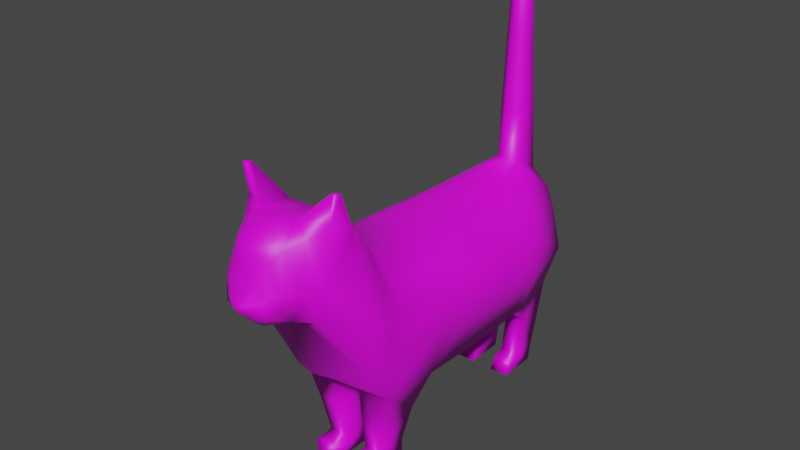 # Source: Gatinsky_Model_w_tex1_LowPoly.blend  (saved by Blender 4.0.36; exported with 4.5.12 LTS)
import bpy
from mathutils import Matrix  # noqa: F401  (used for matrix-valued properties, if any)

bpy.ops.wm.read_factory_settings(use_empty=True)
scene = bpy.context.scene
scene.name = 'Scene'

# ---- collections
col_collection = bpy.data.collections.new('Collection'); scene.collection.children.link(col_collection)

# ---- images (referenced by path relative to the original .blend; pixels are not part of the script)
import os
ASSET_DIR = os.environ.get("B2B_ASSET_DIR", "")  # directory of the original .blend (textures are referenced by path, not embedded)
HERE = os.path.dirname(os.path.abspath(__file__))  # packed textures are extracted next to this script under _unpacked/

def load_image(name, relpath, width, height, colorspace="sRGB"):
    """Load a texture the original file referenced (path relative to the .blend, or extracted next to this script)."""
    p = next((c for c in (os.path.join(HERE, relpath), os.path.join(ASSET_DIR, relpath)) if relpath and os.path.exists(c)), "")
    if p:
        img = bpy.data.images.load(p, check_existing=True)
        img.name = name
    else:  # same state as the original file: an image datablock whose file is absent (Cycles renders it pink)
        img = bpy.data.images.new(name, width, height)
        img.source = "FILE"
        img.filepath = "//" + (relpath or name)
    img.colorspace_settings.name = colorspace
    return img
img_untitled = load_image('Untitled', 'Gatinsky_tex.png', 1024, 1024, 'sRGB')

# ---- materials (node trees are filled in below, after node groups)
mat_mat1 = bpy.data.materials.new('mat1')
mat_mat1.use_transparent_shadow = False

# ---- material node trees
mat_mat1.use_nodes = True; mat_mat1.node_tree.nodes.clear()
_N = mat_mat1.node_tree.nodes; _L = mat_mat1.node_tree.links
n0 = _N.new('ShaderNodeBsdfPrincipled'); n0.name = 'Principled BSDF'; n0.location = (10, 300)
n0.distribution = 'GGX'
n0.subsurface_method = 'BURLEY'
n0.inputs[3].default_value = 1.45
n0.inputs[27].default_value = (0.0, 0.0, 0.0, 1.0)
n0.inputs[28].default_value = 1.0
n1 = _N.new('ShaderNodeOutputMaterial'); n1.name = 'Material Output'; n1.location = (300, 300)
n2 = _N.new('ShaderNodeTexImage'); n2.name = 'Image Texture'; n2.location = (-280, 275)
n2.image = img_untitled
_L.new(n0.outputs[0], n1.inputs[0])
_L.new(n2.outputs[0], n0.inputs[0])
n1.is_active_output = True

# ---- world
world_world = bpy.data.worlds.new('World'); scene.world = world_world
world_world.use_nodes = True; world_world.node_tree.nodes.clear()
_N = world_world.node_tree.nodes; _L = world_world.node_tree.links
n0 = _N.new('ShaderNodeOutputWorld'); n0.name = 'World Output'; n0.location = (300, 300)
n1 = _N.new('ShaderNodeBackground'); n1.name = 'Background'; n1.location = (10, 300)
n1.inputs[0].default_value = (0.05088, 0.05088, 0.05088, 1.0)
_L.new(n1.outputs[0], n0.inputs[0])
n0.is_active_output = True
world_world.color = (0.05088, 0.05088, 0.05088)
world_world.use_sun_shadow = False
world_world.sun_shadow_jitter_overblur = 0.0

# ---- meshes
me_obj2 = bpy.data.meshes.new('obj2')
me_obj2.from_pydata([(0.154, -0.8561, 0.7152), (0.0968, -0.5741, 0.9787), (0.0968, -0.5741, 0.6744), (0.6186, 0.592, 0.1197), (0.7543, 0.4893, -0.5932), (0.4773, 0.6875, -0.7801), (0.09605, -0.2921, -0.9239), (0.1331, -0.5667, -0.7312), (-0.0414, -0.2496, -0.4165), (0.5128, -0.3251, 0.1197), (0.7946, -0.2704, 0.6209), (0.4941, -0.2921, 0.6336), (-0.1415, 0.0597, -0.3973), (-0.02487, -0.2864, 0.1197), (-0.145, 0.07733, 0.1197), (0.9164, 0.07733, 0.1197), (0.7963, -0.2877, 0.1197), (0.5361, 0.0597, -0.9372), (0.6753, -0.2921, -0.9239), (0.4941, -0.2921, -0.9231), (0.01706, 0.4893, -0.5932), (0.03342, 0.3146, -0.9025), (-0.1184, 0.3173, -0.4662), (0.8128, -0.2497, -0.4165), (0.8092, 0.06239, -0.8835), (0.9128, 0.0597, -0.3973), (0.6374, 0.4893, -0.953), (0.4956, 0.6047, -0.9537), (0.3863, 0.6237, -0.9868), (0.4763, 1.101, -0.9464), (0.3857, 0.0597, -0.9225), (0.2772, -0.2921, -0.9231), (0.2352, 0.0597, -0.9372), (0.3857, -0.3451, 0.1197), (0.2772, -0.2921, 0.6336), (0.2585, -0.3251, 0.1197), (0.2594, -0.2921, -0.3973), (0.2885, -0.5667, -0.7312), (0.1528, 0.6044, 0.1197), (0.3857, 0.7121, -0.7479), (0.2957, 0.7063, -0.7801), (-0.1054, 0.09485, 0.6336), (0.009584, -0.2921, 1.019), (-0.1244, 0.1716, 1.019), (0.6384, -0.5667, -0.9202), (0.4755, -0.5667, -0.9202), (0.6384, -0.5667, -0.7312), (0.616, -0.8739, -0.8808), (0.4701, -0.9999, -0.8572), (0.4701, -0.8739, -0.8808), (0.1566, -0.8739, -0.6918), (0.3004, -0.9058, -0.6033), (0.3004, -0.8739, -0.6918), (0.1566, -0.8739, -0.8808), (0.4701, -0.8739, -0.8808), (0.1566, -1.001, -0.5518), (0.1566, -0.9058, -0.6033), (-0.1551, 0.3478, 0.1197), (-0.1192, 0.3782, 0.6336), (0.3004, -0.8739, -0.8808), (0.1566, -0.9999, -0.8572), (0.3004, -0.9999, -0.8572), (0.3004, -1.001, -0.5518), (0.616, -0.9999, -0.8572), (0.616, -0.8739, -0.6918), (0.616, -1.001, -0.5518), (0.9264, 0.3478, 0.1197), (0.8897, 0.3173, -0.4662), (0.8637, 0.4462, 1.284), (0.8958, 0.1716, 1.019), (0.8809, 0.3962, 1.019), (0.2772, -0.2921, 1.019), (0.3857, -0.0766, 1.338), (0.24, -0.06327, 1.313), (0.1721, 0.6135, 0.6336), (0.06912, 0.6994, 1.019), (0.204, 0.7807, 1.019), (0.3857, 0.6615, 0.6336), (0.5674, 0.7807, 1.019), (0.5993, 0.6135, 0.6336), (0.7291, 0.5759, 0.6336), (0.8906, 0.3782, 0.6336), (0.2397, 1.144, 1.547), (0.04404, 1.331, 1.419), (0.04404, 1.341, 1.465), (0.3857, 1.07, 1.245), (0.5317, 1.144, 1.547), (0.5639, 1.087, 1.277), (0.7618, -0.2921, 1.019), (0.7832, 0.008686, 1.23), (0.3857, 0.8353, 1.019), (0.001704, 1.087, 1.34), (0.2075, 1.087, 1.277), (0.5314, -0.06327, 1.313), (0.4941, -0.2921, 1.019), (0.1566, -0.8561, 0.9379), (0.3004, -0.8847, 1.064), (0.3004, -0.8561, 0.9379), (0.6185, -1.006, 0.7152), (0.616, -0.8561, 0.7152), (0.616, -0.8561, 0.9379), (0.2773, -0.5741, 0.9787), (0.5084, -0.5799, 0.6752), (0.6727, -0.5799, 0.6752), (0.4706, -0.8561, 0.7152), (0.4701, -0.8561, 0.9379), (0.4701, -1.009, 1.064), (0.4706, -1.006, 0.7152), (0.1353, -0.8847, 1.064), (0.3004, -1.009, 1.064), (0.154, -1.006, 0.7152), (0.1353, -1.009, 1.064), (0.5355, 0.4892, 1.558), (0.5569, 0.5291, 1.654), (0.4775, 0.5027, 1.654), (0.1329, 1.05, 1.586), (0.261, 1.132, 1.623), (0.2359, 0.4892, 1.558), (-0.01182, 0.008686, 1.23), (0.7697, 1.087, 1.34), (0.7351, 0.755, 1.553), (-0.0923, 0.4462, 1.284), (0.1063, 0.5132, 1.558), (0.6084, 0.7704, 1.781), (0.5828, 0.6521, 1.783), (0.683, 0.7641, 1.649), (0.568, 1.019, 1.708), (0.3857, 0.4892, 1.558), (0.2938, 0.5027, 1.654), (0.6385, 1.05, 1.586), (0.08838, 0.7641, 1.649), (0.03622, 0.755, 1.553), (0.3857, 1.144, 1.547), (0.5103, 1.132, 1.623), (0.3478, 0.5217, 1.786), (0.3857, 0.5675, 1.836), (0.3216, 0.5738, 1.836), (0.3857, 1.141, 1.643), (0.4903, 1.053, 1.755), (0.2034, 1.019, 1.708), (0.2811, 1.053, 1.755), (0.4614, 0.5292, 1.786), (0.4236, 0.5217, 1.786), (0.3857, 0.5027, 1.654), (0.4541, 1.003, 1.802), (0.3857, 0.8435, 1.824), (0.442, 0.8136, 1.82), (0.2601, 0.7072, 1.854), (0.2342, 0.763, 1.819), (0.2146, 0.6365, 1.837), (0.5226, 0.9571, 1.776), (0.5371, 0.7411, 1.823), (0.5561, 0.6361, 1.836), (0.3857, 1.059, 1.775), (0.2488, 0.9571, 1.776), (0.3172, 1.003, 1.802), (0.5112, 0.7072, 1.854), (0.4252, 0.6936, 1.909), (0.4197, 0.6708, 1.914), (0.3294, 0.8136, 1.82), (0.5065, 0.7953, 1.821), (0.4054, 0.6964, 1.915), (0.4027, 0.6637, 1.914), (0.3687, 0.6637, 1.914), (0.3857, 0.6964, 1.916), (0.3659, 0.6964, 1.915), (0.3516, 0.6708, 1.914), (0.3462, 0.6936, 1.909), (0.3857, 0.6637, 1.914), (0.3857, 0.5217, 1.786), (0.7211, 1.144, 1.468), (0.665, 0.5132, 1.558), (0.4701, -0.8847, 1.064), (0.6372, -0.8847, 1.064), (0.6372, -1.009, 1.064), (0.4793, -0.5799, 0.9778), (0.6727, -0.5799, 0.9778), (0.3857, -0.3121, 1.019), (0.7023, 0.6994, 1.019), (0.05028, 1.144, 1.468), (0.0117, 1.341, 1.465), (0.4701, -1.001, -0.5518), (0.4701, -0.8739, -0.6918), (0.616, -0.9058, -0.6033), (0.4701, -0.9058, -0.6033), (0.512, -0.2921, -0.3973), (0.4755, -0.5667, -0.7312), (0.304, 1.101, -0.9464), (0.2771, 0.6047, -0.9537), (0.3857, -0.2931, -0.903), (0.3857, -0.3121, 0.6336), (0.3857, 0.6377, 0.1197), (0.3857, 1.017, 1.813), (0.3099, 0.5292, 1.786), (0.2145, 0.5291, 1.654), (0.2773, -0.5741, 0.6744), (0.2999, -0.8561, 0.7152), (0.7568, 0.5328, 0.1197), (0.01456, 0.5328, 0.1197), (0.04231, 0.5759, 0.6336), (0.1331, -0.5667, -0.9202), (0.2885, -0.5667, -0.9202), (-0.02326, -0.2706, 0.6209), (-0.03783, 0.06239, -0.8835), (0.134, 0.4893, -0.953), (0.0117, 1.331, 1.419), (0.7273, 1.331, 1.419), (0.7597, 1.341, 1.465), (0.7597, 1.331, 1.419), (0.7273, 1.341, 1.465), (0.3648, 0.6469, 1.902), (0.3857, 0.3173, -0.9749), (0.3983, 0.6419, 1.904), (0.3857, 0.6419, 1.907), (0.2733, 0.794, 1.823), (0.373, 0.6419, 1.904), (0.4066, 0.6469, 1.902), (0.163, 0.7704, 1.781), (0.8767, 0.09485, 0.6336), (-0.1095, 0.3962, 1.019), (0.2078, 0.3173, -0.969), (0.738, 0.3146, -0.9025), (0.5635, 0.3173, -0.969), (0.1886, 0.6521, 1.783), (0.4497, 0.5738, 1.836), (0.3857, -0.3121, -0.3973), (0.2999, -1.006, 0.7152), (0.3861, 1.099, -0.9965), (0.4554, 1.623, -0.9233), (0.4775, 1.098, -0.7997), (0.4622, 1.622, -0.8084), (0.3862, 1.084, -0.7533), (0.2959, 1.101, -0.798), (0.3856, 1.638, -0.9777), (0.3321, 2.243, -0.9064), (0.3869, 2.285, -0.9237), (0.3856, 1.638, -0.7793), (0.4471, 2.241, -0.8371), (0.3869, 2.285, -0.8086), (0.3165, 1.623, -0.9233), (0.3097, 1.623, -0.8103), (0.3267, 2.243, -0.8371), (0.4418, 2.243, -0.9064), (0.3004, -0.8739, -0.8808), (0.7429, 0.5543, 0.3766), (0.5035, -0.3086, 0.3766), (-0.1371, 0.363, 0.3766), (0.3857, -0.3286, 0.3766), (0.7954, -0.2791, 0.3703), (0.2679, -0.3086, 0.3766), (0.9085, 0.363, 0.3766), (0.6089, 0.6028, 0.3766), (0.3857, 0.6496, 0.3766), (-0.02407, -0.2785, 0.3703), (-0.1252, 0.08609, 0.3766), (0.1625, 0.609, 0.3766), (0.02843, 0.5543, 0.3766), (0.8966, 0.08609, 0.3766), (-0.03621, -0.2611, -0.2483), (0.8076, -0.2616, -0.2483), (0.5122, -0.3025, -0.2351), (0.9012, 0.3269, -0.2824), (0.3857, -0.3225, -0.2351), (0.5216, 0.6575, -0.4978), (0.2591, -0.3025, -0.2351), (0.914, 0.06523, -0.2351), (-0.1426, 0.06523, -0.2351), (0.7551, 0.5029, -0.3696), (0.01627, 0.5029, -0.3696), (0.2509, 0.6744, -0.4978), (0.3857, 0.6888, -0.4757), (-0.1299, 0.3269, -0.2824), (-0.03054, -0.2738, -0.06432), (0.2588, -0.3138, -0.05774), (0.9138, 0.3373, -0.08136), (0.3857, -0.3338, -0.05774), (0.5701, 0.6248, -0.1891), (0.9152, 0.07128, -0.05774), (-0.1438, 0.07128, -0.05774), (0.8019, -0.2747, -0.06432), (0.756, 0.5178, -0.125), (0.01542, 0.5178, -0.125), (0.5125, -0.3138, -0.05774), (0.2018, 0.6394, -0.1891), (0.3857, 0.6633, -0.178), (-0.1425, 0.3373, -0.08136), (-0.1009, 0.4212, 1.152), (0.5656, 0.9337, 1.148), (0.03541, 0.8931, 1.18), (-0.06813, 0.09012, 1.125), (0.8723, 0.4212, 1.152), (0.2057, 0.9337, 1.148), (0.8395, 0.09012, 1.125), (0.3857, 0.9528, 1.132), (0.736, 0.8931, 1.18)], [], [(71, 42, 1, 101), (5, 4, 26, 27), (186, 185, 19, 45), (249, 34, 202, 253), (277, 15, 16, 279), (256, 255, 38, 198), (32, 31, 6, 203), (40, 188, 204, 20), (28, 188, 187, 227), (4, 67, 221, 26), (212, 162, 168, 213), (175, 105, 100, 176), (250, 81, 218, 257), (185, 186, 46, 23), (88, 176, 103, 10), (218, 69, 88, 10), (93, 112, 127, 72), (31, 36, 37, 201), (196, 226, 110, 0), (206, 209, 207, 208), (46, 64, 47, 44), (282, 279, 16, 9), (108, 95, 0, 110, 111), (201, 37, 52, 59), (283, 269, 268, 281), (232, 240, 239, 187), (55, 60, 61, 62), (177, 71, 34, 190), (184, 181, 65, 183), (47, 64, 183, 65, 63), (159, 145, 155, 154), (263, 267, 4, 5), (94, 93, 72, 177), (199, 58, 219, 75), (77, 74, 76, 90), (146, 145, 164, 161), (115, 139, 116, 82), (7, 200, 53, 50), (88, 69, 292, 89), (293, 291, 92, 85), (17, 24, 18, 19), (36, 8, 7, 37), (100, 105, 172, 173), (74, 77, 252, 255), (195, 101, 97, 196), (185, 225, 189, 19), (71, 101, 195, 34), (263, 5, 39, 270), (247, 245, 11, 190), (275, 33, 35, 273), (59, 61, 60, 53), (228, 242, 237, 230), (229, 29, 228, 230), (112, 113, 114), (86, 133, 126, 129), (5, 27, 29, 229), (89, 171, 112, 93), (79, 251, 252, 77), (121, 118, 122), (123, 124, 125), (127, 112, 114, 143), (293, 85, 87, 287), (120, 129, 125), (188, 28, 211, 220), (132, 82, 116, 137), (142, 224, 135, 169), (137, 116, 140, 153), (116, 139, 140), (128, 134, 193, 194), (269, 270, 39, 40), (28, 227, 29, 27), (289, 118, 121, 286), (123, 150, 151), (91, 205, 83, 92), (153, 140, 155, 192), (236, 238, 241, 240), (156, 157, 158), (150, 144, 145, 146), (156, 151, 160), (148, 217, 149, 147), (162, 161, 164, 168), (149, 166, 147), (159, 165, 164, 145), (67, 25, 24, 221), (236, 230, 237, 238), (255, 252, 191, 38), (140, 139, 154, 155), (150, 146, 160), (143, 169, 134, 128), (113, 124, 152, 141), (39, 5, 229, 231), (86, 129, 170), (89, 68, 171), (127, 143, 128, 117), (31, 201, 200, 6), (108, 111, 109, 96), (71, 177, 72, 73), (85, 92, 82, 132), (291, 288, 91, 92), (179, 84, 180), (74, 199, 75, 76), (56, 55, 62, 51), (50, 56, 51, 52), (99, 98, 107, 104), (79, 78, 178, 80), (45, 44, 47, 54), (171, 120, 125, 113), (30, 189, 31, 32), (247, 190, 34, 249), (231, 229, 230, 236), (241, 238, 235, 234), (158, 157, 161, 162), (155, 145, 192), (27, 222, 211, 28), (233, 235, 242, 228), (41, 202, 42, 43), (149, 193, 136), (117, 194, 122), (120, 171, 68, 119), (268, 20, 22, 271), (98, 174, 106, 107), (103, 176, 100, 99), (205, 180, 84, 83), (117, 122, 118, 73), (85, 132, 86, 87), (40, 39, 231, 232), (88, 89, 93, 94), (237, 242, 235, 238), (211, 30, 32, 220), (254, 253, 202, 41), (37, 7, 50, 52), (114, 113, 141, 142), (163, 168, 164, 165), (159, 214, 167, 165), (290, 294, 119, 68), (182, 184, 183, 64), (172, 106, 174, 173), (193, 149, 223, 194), (119, 87, 206, 208), (82, 92, 83, 84), (179, 205, 91), (170, 209, 86), (170, 208, 207), (58, 41, 43, 219), (227, 187, 239, 233), (271, 22, 12, 266), (77, 90, 78, 79), (42, 202, 2, 1), (34, 195, 2, 202), (221, 24, 17, 222), (210, 163, 166), (0, 2, 195, 196), (215, 213, 168, 163), (147, 167, 214), (232, 231, 236, 240), (216, 162, 212), (210, 166, 149, 136), (217, 154, 139), (57, 285, 278, 14), (150, 160, 151), (131, 115, 179), (122, 194, 130, 131), (68, 89, 292, 290), (125, 129, 126, 123), (91, 131, 179), (15, 257, 248, 16), (288, 286, 121, 91), (143, 114, 142, 169), (197, 66, 274, 280), (81, 70, 69, 218), (211, 222, 17, 30), (22, 21, 203, 12), (23, 18, 24, 25), (132, 137, 133, 86), (246, 254, 41, 58), (261, 265, 25, 67), (127, 117, 73, 72), (30, 17, 19, 189), (197, 244, 250, 66), (91, 121, 122, 131), (267, 261, 67, 4), (256, 246, 58, 199), (21, 204, 220), (18, 23, 46, 44), (216, 224, 152, 158), (80, 178, 70, 81), (40, 232, 187, 188), (221, 222, 26), (134, 169, 135, 136), (138, 144, 150, 126), (290, 292, 69, 70), (80, 244, 251, 79), (3, 197, 280, 276), (43, 42, 118, 289), (154, 148, 214), (147, 214, 148), (152, 123, 151), (123, 152, 124), (125, 124, 113), (217, 130, 223), (210, 136, 135, 215), (194, 223, 130), (149, 217, 223), (260, 259, 279, 282), (141, 224, 142), (141, 152, 224), (136, 193, 134), (152, 151, 156), (269, 40, 20, 268), (212, 213, 135), (213, 215, 135), (262, 275, 273, 264), (135, 224, 216, 212), (38, 283, 281, 198), (287, 87, 119, 294), (48, 181, 184, 182, 49), (244, 80, 81, 250), (274, 277, 265, 261), (281, 268, 271, 285), (35, 249, 253, 13), (182, 186, 45, 49), (6, 200, 7, 8), (225, 262, 264, 36), (189, 225, 36, 31), (227, 233, 228, 29), (0, 95, 1, 2), (109, 226, 196, 97, 96), (101, 1, 95, 97), (107, 106, 172, 105, 104), (8, 12, 203, 6), (94, 177, 190, 11), (181, 48, 63, 65), (19, 18, 44, 45), (273, 35, 13, 272), (110, 226, 109, 111), (244, 197, 3, 251), (275, 282, 9, 33), (245, 248, 10, 11), (257, 218, 10, 248), (278, 272, 13, 14), (95, 108, 96, 97), (94, 175, 176, 88), (201, 243, 53, 200), (130, 217, 139, 115), (21, 220, 32, 203), (11, 10, 103, 102), (137, 153, 138, 133), (166, 163, 165, 167), (86, 209, 206, 87), (239, 240, 241, 234), (105, 175, 102, 104), (175, 94, 11, 102), (99, 104, 102, 103), (153, 192, 144, 138), (42, 71, 73, 118), (251, 3, 191, 252), (233, 239, 234, 235), (186, 182, 64, 46), (146, 161, 157, 160), (204, 188, 220), (27, 26, 222), (25, 265, 259, 23), (283, 284, 270, 269), (57, 14, 254, 246), (185, 23, 259, 260), (276, 263, 270, 284), (60, 55, 56, 50, 53), (285, 271, 266, 278), (12, 8, 258, 266), (66, 250, 257, 15), (76, 75, 288, 291), (174, 98, 99, 100, 173), (199, 74, 255, 256), (112, 171, 113), (82, 179, 115), (119, 170, 120), (120, 170, 129), (70, 178, 294, 290), (198, 281, 285, 57), (144, 192, 145), (123, 126, 150), (156, 160, 157), (154, 214, 159), (3, 276, 284, 191), (90, 76, 291, 293), (133, 138, 126), (75, 219, 286, 288), (179, 82, 84), (38, 191, 284, 283), (264, 273, 272, 258), (117, 128, 194), (66, 15, 277, 274), (198, 57, 246, 256), (265, 277, 279, 259), (78, 287, 294, 178), (43, 289, 286, 219), (179, 180, 205), (170, 207, 209), (170, 119, 208), (210, 215, 163), (147, 166, 167), (216, 158, 162), (152, 156, 158), (217, 148, 154), (131, 130, 115), (9, 16, 248, 245), (276, 280, 267, 263), (225, 185, 260, 262), (280, 274, 261, 267), (61, 59, 52, 51, 62), (36, 264, 258, 8), (14, 13, 253, 254), (33, 9, 245, 247), (20, 204, 21, 22), (33, 247, 249, 35), (266, 258, 272, 278), (90, 293, 287, 78), (262, 260, 282, 275), (47, 63, 48, 49)])
me_obj2.polygons.foreach_set('use_smooth', [True] * 319)
_uv = me_obj2.uv_layers.new(name='UVMap')
_uv.uv.foreach_set('vector', [0.7148, 0.9414, 0.6597, 0.9391, 0.6857, 0.9131, 0.6912, 0.9122, 0.04356, 0.8929, 0.1055, 0.86, 0.1107, 0.9337, 0.07734, 0.9569, 0.8917, 0.7056, 0.87, 0.7312, 0.886, 0.6973, 0.8921, 0.7027, 0.3402, 0.3517, 0.2843, 0.3693, 0.2702, 0.3046, 0.3213, 0.2889, 0.2003, 0.7524, 0.2041, 0.7156, 0.284, 0.7279, 0.2744, 0.7656, 0.2536, 0.1002, 0.2439, 0.06733, 0.3007, 0.06304, 0.3091, 0.09831, 0.5821, 0.2144, 0.5555, 0.2748, 0.5354, 0.2544, 0.531, 0.2017, 0.5035, 0.05868, 0.5948, 0.09648, 0.5684, 0.127, 0.4663, 0.07254, 0.7254, 0.3175, 0.7064, 0.3204, 0.7131, 0.2354, 0.7291, 0.2365, 0.1055, 0.86, 0.1447, 0.8294, 0.1454, 0.9165, 0.1107, 0.9337, 0.3749, 0.5411, 0.3752, 0.5349, 0.3713, 0.5349, 0.3718, 0.5412, 0.5377, 0.7589, 0.5407, 0.755, 0.541, 0.7551, 0.5444, 0.7603, 0.1496, 0.6522, 0.1549, 0.5932, 0.2179, 0.6055, 0.2104, 0.6609, 0.87, 0.7312, 0.8917, 0.7056, 0.8947, 0.7072, 0.9182, 0.7463, 0.5792, 0.7965, 0.5444, 0.7603, 0.5457, 0.7467, 0.5792, 0.7128, 0.2179, 0.6055, 0.2452, 0.5284, 0.3086, 0.5467, 0.2968, 0.621, 0.3385, 0.4741, 0.307, 0.4086, 0.3357, 0.3888, 0.362, 0.4582, 0.886, 0.7949, 0.87, 0.7611, 0.8919, 0.7865, 0.8923, 0.7895, 0.6888, 0.9087, 0.6888, 0.9087, 0.6888, 0.9087, 0.6888, 0.9087, 0.496, 0.4394, 0.4938, 0.4406, 0.4945, 0.4417, 0.4959, 0.4415, 0.8947, 0.7072, 0.8869, 0.6944, 0.8896, 0.6963, 0.8965, 0.7033, 0.3189, 0.7798, 0.2744, 0.7656, 0.284, 0.7279, 0.328, 0.7397, 0.6888, 0.9088, 0.6887, 0.9088, 0.6888, 0.9087, 0.6888, 0.9087, 0.6888, 0.9088, 0.8923, 0.7895, 0.8919, 0.7865, 0.8871, 0.7981, 0.8877, 0.796, 0.3699, 0.04335, 0.4407, 0.02795, 0.4163, 0.0824, 0.3633, 0.08826, 0.6885, 0.2327, 0.698, 0.132, 0.7168, 0.1338, 0.7131, 0.2354, 0.8796, 0.8105, 0.8882, 0.7975, 0.8874, 0.7972, 0.8824, 0.805, 0.7867, 0.4714, 0.7625, 0.4674, 0.7754, 0.4062, 0.8004, 0.4065, 0.8815, 0.6886, 0.8793, 0.6814, 0.8832, 0.6871, 0.8857, 0.6903, 0.8896, 0.6963, 0.8869, 0.6944, 0.8857, 0.6903, 0.8832, 0.6871, 0.888, 0.695, 0.6924, 0.4142, 0.6784, 0.4076, 0.6593, 0.4392, 0.6783, 0.4453, 0.03815, 0.8516, 0.09697, 0.8134, 0.1055, 0.86, 0.04356, 0.8929, 0.3472, 0.5404, 0.3385, 0.4741, 0.362, 0.4582, 0.372, 0.5372, 0.193, 0.1148, 0.216, 0.1716, 0.1316, 0.2065, 0.104, 0.1298, 0.1901, 0.01583, 0.1833, 0.08301, 0.08973, 0.09421, 0.09765, 0.03447, 0.393, 0.4966, 0.3825, 0.4854, 0.3715, 0.5261, 0.376, 0.5271, 0.6731, 0.5019, 0.6763, 0.4643, 0.6522, 0.483, 0.6435, 0.5109, 0.8945, 0.7851, 0.8965, 0.7889, 0.8895, 0.7961, 0.8865, 0.7985, 0.3086, 0.5467, 0.2452, 0.5284, 0.2711, 0.5119, 0.2975, 0.4969, 0.6612, 0.6215, 0.6921, 0.5814, 0.6606, 0.5608, 0.6313, 0.5706, 0.1971, 0.9564, 0.1896, 0.9037, 0.2421, 0.9135, 0.2605, 0.9358, 0.87, 0.7611, 0.9179, 0.7463, 0.8945, 0.7851, 0.8919, 0.7865, 0.541, 0.7551, 0.5407, 0.755, 0.5407, 0.7549, 0.5408, 0.7549, 0.1833, 0.08301, 0.1901, 0.01583, 0.2291, 0.01419, 0.2439, 0.06733, 0.692, 0.9041, 0.6912, 0.9122, 0.6888, 0.9088, 0.6888, 0.9087, 0.2714, 0.3383, 0.2681, 0.3109, 0.3756, 0.3153, 0.3712, 0.3378, 0.7148, 0.9414, 0.6912, 0.9122, 0.692, 0.9041, 0.7109, 0.8785, 0.03815, 0.8516, 0.04356, 0.8929, 0.01808, 0.8898, 0.00296, 0.8513, 0.3665, 0.6839, 0.3385, 0.6808, 0.3449, 0.6222, 0.37, 0.6227, 0.4459, 0.3405, 0.4069, 0.3581, 0.3956, 0.3301, 0.4329, 0.3135, 0.8877, 0.796, 0.8874, 0.7972, 0.8882, 0.7975, 0.8895, 0.7961, 0.8172, 0.2113, 0.8193, 0.3152, 0.8113, 0.3165, 0.8011, 0.2129, 0.7938, 0.1113, 0.8143, 0.1096, 0.8172, 0.2113, 0.8011, 0.2129, 0.4656, 0.6246, 0.4533, 0.5972, 0.4384, 0.6126, 0.4681, 0.4238, 0.4487, 0.4299, 0.4374, 0.4611, 0.468, 0.4568, 0.7862, 0.03176, 0.8096, 0.01272, 0.8143, 0.1096, 0.7938, 0.1113, 0.2975, 0.4969, 0.279, 0.4219, 0.307, 0.4086, 0.3385, 0.4741, 0.06107, 0.5782, 0.05791, 0.6412, 0.002235, 0.637, 0.00708, 0.5738, 0.07477, 0.236, 0.1187, 0.2925, 0.02561, 0.2825, 0.4261, 0.518, 0.4202, 0.544, 0.456, 0.5239, 0.4354, 0.6508, 0.4656, 0.6246, 0.4384, 0.6126, 0.4203, 0.6274, 0.5644, 0.3931, 0.5267, 0.3822, 0.5214, 0.4203, 0.5558, 0.4376, 0.4778, 0.5269, 0.468, 0.4568, 0.456, 0.5239, 0.5948, 0.09648, 0.6217, 0.09005, 0.6258, 0.1631, 0.5853, 0.1605, 0.6219, 0.5047, 0.6435, 0.5109, 0.6522, 0.483, 0.626, 0.478, 0.4095, 0.5918, 0.3915, 0.5617, 0.3782, 0.5682, 0.4018, 0.5965, 0.626, 0.478, 0.6522, 0.483, 0.658, 0.4541, 0.6405, 0.4451, 0.6522, 0.483, 0.6763, 0.4643, 0.658, 0.4541, 0.828, 0.4369, 0.7999, 0.4256, 0.7952, 0.4394, 0.8218, 0.4548, 0.2302, 0.07319, 0.213, 0.0439, 0.2788, 0.02082, 0.2938, 0.03996, 0.8257, 0.01568, 0.8287, 0.1086, 0.8143, 0.1096, 0.8096, 0.01272, 0.1376, 0.2685, 0.1187, 0.2925, 0.07477, 0.236, 0.1034, 0.2235, 0.4261, 0.518, 0.4157, 0.4715, 0.4087, 0.5205, 0.687, 0.5405, 0.6699, 0.5318, 0.6683, 0.5329, 0.6606, 0.5608, 0.6405, 0.4451, 0.658, 0.4541, 0.6593, 0.4392, 0.6488, 0.4348, 0.6849, 0.1269, 0.7032, 0.01427, 0.7104, 0.02849, 0.698, 0.132, 0.4004, 0.5273, 0.3803, 0.5283, 0.3787, 0.5333, 0.4157, 0.4715, 0.4078, 0.4542, 0.3825, 0.4854, 0.393, 0.4966, 0.4004, 0.5273, 0.4087, 0.5205, 0.4053, 0.5062, 0.7154, 0.4246, 0.7234, 0.4389, 0.7362, 0.4217, 0.7228, 0.4133, 0.3752, 0.5349, 0.376, 0.5271, 0.3715, 0.5261, 0.3713, 0.5349, 0.7362, 0.4217, 0.7208, 0.3917, 0.7228, 0.4133, 0.6924, 0.4142, 0.7141, 0.3909, 0.7116, 0.3872, 0.6784, 0.4076, 0.1447, 0.8294, 0.1942, 0.8189, 0.1896, 0.9037, 0.1454, 0.9165, 0.7901, 0.218, 0.8011, 0.2129, 0.8113, 0.3165, 0.8052, 0.331, 0.2439, 0.06733, 0.2291, 0.01419, 0.2875, 0.007256, 0.3007, 0.06304, 0.658, 0.4541, 0.6763, 0.4643, 0.6783, 0.4453, 0.6593, 0.4392, 0.4157, 0.4715, 0.393, 0.4966, 0.4053, 0.5062, 0.8325, 0.4166, 0.803, 0.4112, 0.7999, 0.4256, 0.828, 0.4369, 0.4533, 0.5972, 0.4202, 0.544, 0.4083, 0.5434, 0.4165, 0.5864, 0.7731, 0.03876, 0.7862, 0.03176, 0.7938, 0.1113, 0.7793, 0.1109, 0.4681, 0.4238, 0.468, 0.4568, 0.4917, 0.4515, 0.2975, 0.4969, 0.2418, 0.4451, 0.279, 0.4219, 0.8585, 0.4209, 0.8325, 0.4166, 0.828, 0.4369, 0.8502, 0.4549, 0.886, 0.7949, 0.8923, 0.7895, 0.8965, 0.7889, 0.9179, 0.7916, 0.6888, 0.9088, 0.6888, 0.9088, 0.6888, 0.9088, 0.6888, 0.9088, 0.1728, 0.3586, 0.1744, 0.3831, 0.09393, 0.3813, 0.1038, 0.3494, 0.6313, 0.5706, 0.6606, 0.5608, 0.6435, 0.5109, 0.6219, 0.5047, 0.6921, 0.5814, 0.723, 0.5622, 0.687, 0.5405, 0.6606, 0.5608, 0.6771, 0.5248, 0.6679, 0.5304, 0.6691, 0.5307, 0.1833, 0.08301, 0.193, 0.1148, 0.104, 0.1298, 0.08973, 0.09421, 0.8856, 0.8039, 0.8796, 0.8105, 0.8824, 0.805, 0.8839, 0.8017, 0.8865, 0.7985, 0.8856, 0.8039, 0.8839, 0.8017, 0.8871, 0.7981, 0.5408, 0.7547, 0.5408, 0.7549, 0.5407, 0.7549, 0.5406, 0.7548, 0.06107, 0.5782, 0.06274, 0.4621, 0.1131, 0.4584, 0.09438, 0.5816, 0.8921, 0.7027, 0.8965, 0.7033, 0.8896, 0.6963, 0.8899, 0.6962, 0.4888, 0.6004, 0.4778, 0.5269, 0.456, 0.5239, 0.4533, 0.5972, 0.6133, 0.2264, 0.5695, 0.2927, 0.5555, 0.2748, 0.5821, 0.2144, 0.3106, 0.7745, 0.3108, 0.7135, 0.3358, 0.7145, 0.3385, 0.7731, 0.7793, 0.1109, 0.7938, 0.1113, 0.8011, 0.2129, 0.7901, 0.218, 0.7104, 0.02849, 0.7032, 0.01427, 0.7275, 0.01687, 0.7199, 0.0302, 0.3787, 0.5333, 0.3803, 0.5283, 0.376, 0.5271, 0.3752, 0.5349, 0.6593, 0.4392, 0.6784, 0.4076, 0.6488, 0.4348, 0.07734, 0.9569, 0.1426, 0.9541, 0.1411, 0.995, 0.06819, 0.9833, 0.8296, 0.2137, 0.8256, 0.3286, 0.8193, 0.3152, 0.8172, 0.2113, 0.2401, 0.2307, 0.2702, 0.3046, 0.1723, 0.3071, 0.1487, 0.2401, 0.7365, 0.4191, 0.7952, 0.4394, 0.7574, 0.3935, 0.8502, 0.4549, 0.8218, 0.4548, 0.841, 0.483, 0.4778, 0.5269, 0.4888, 0.6004, 0.5586, 0.5937, 0.5098, 0.4546, 0.4163, 0.0824, 0.4663, 0.07254, 0.4441, 0.1165, 0.4085, 0.1226, 0.5408, 0.7549, 0.5408, 0.7549, 0.5407, 0.7549, 0.5407, 0.7549, 0.5457, 0.7467, 0.5444, 0.7603, 0.541, 0.7551, 0.5408, 0.7547, 0.6699, 0.5318, 0.6691, 0.5307, 0.6679, 0.5304, 0.6683, 0.5329, 0.01796, 0.3123, 0.02561, 0.2825, 0.1187, 0.2925, 0.1038, 0.3494, 0.5267, 0.3822, 0.4523, 0.3926, 0.4681, 0.4238, 0.5214, 0.4203, 0.6794, 0.3088, 0.6638, 0.3054, 0.6716, 0.2337, 0.6885, 0.2327, 0.3086, 0.5467, 0.2975, 0.4969, 0.3385, 0.4741, 0.3472, 0.5404, 0.8113, 0.3165, 0.8193, 0.3152, 0.8256, 0.3286, 0.8052, 0.331, 0.6258, 0.1631, 0.6133, 0.2264, 0.5821, 0.2144, 0.5853, 0.1605, 0.2926, 0.2127, 0.3213, 0.2889, 0.2702, 0.3046, 0.2401, 0.2307, 0.8919, 0.7865, 0.8945, 0.7851, 0.8865, 0.7985, 0.8871, 0.7981, 0.4384, 0.6126, 0.4533, 0.5972, 0.4165, 0.5864, 0.4095, 0.5918, 0.7211, 0.388, 0.7192, 0.3845, 0.7116, 0.3872, 0.7141, 0.3909, 0.6924, 0.4142, 0.7044, 0.4212, 0.7168, 0.3945, 0.7141, 0.3909, 0.589, 0.5906, 0.5465, 0.4759, 0.5098, 0.4546, 0.5586, 0.5937, 0.8866, 0.6932, 0.8815, 0.6886, 0.8857, 0.6903, 0.8869, 0.6944, 0.5407, 0.7549, 0.5407, 0.7549, 0.5408, 0.7549, 0.5408, 0.7549, 0.7952, 0.4394, 0.7362, 0.4217, 0.7408, 0.4323, 0.8218, 0.4548, 0.5098, 0.4546, 0.5214, 0.4203, 0.496, 0.4394, 0.4959, 0.4415, 0.6435, 0.5109, 0.6606, 0.5608, 0.6683, 0.5329, 0.6679, 0.5304, 0.6771, 0.5248, 0.6699, 0.5318, 0.687, 0.5405, 0.4917, 0.4515, 0.4938, 0.4406, 0.4681, 0.4238, 0.4917, 0.4515, 0.4959, 0.4415, 0.4945, 0.4417, 0.216, 0.1716, 0.2401, 0.2307, 0.1487, 0.2401, 0.1316, 0.2065, 0.7291, 0.2365, 0.7131, 0.2354, 0.7168, 0.1338, 0.7314, 0.1316, 0.4085, 0.1226, 0.4441, 0.1165, 0.4433, 0.1667, 0.4137, 0.1752, 0.00708, 0.5738, 0.005476, 0.4697, 0.06274, 0.4621, 0.06107, 0.5782, 0.7128, 0.8088, 0.6314, 0.784, 0.6641, 0.7221, 0.7249, 0.7434, 0.7109, 0.8785, 0.692, 0.9041, 0.685, 0.9028, 0.6707, 0.8877, 0.1454, 0.9165, 0.1896, 0.9037, 0.1971, 0.9564, 0.1426, 0.9541, 0.7264, 0.3884, 0.7211, 0.388, 0.7208, 0.3917, 0.6888, 0.9087, 0.685, 0.9028, 0.692, 0.9041, 0.6888, 0.9087, 0.7258, 0.3877, 0.7231, 0.3877, 0.7227, 0.3829, 0.7263, 0.3826, 0.7228, 0.4133, 0.7168, 0.3945, 0.7044, 0.4212, 0.6885, 0.2327, 0.6716, 0.2337, 0.6849, 0.1269, 0.698, 0.132, 0.3768, 0.54, 0.3752, 0.5349, 0.3749, 0.5411, 0.7264, 0.3884, 0.7208, 0.3917, 0.7362, 0.4217, 0.7614, 0.4021, 0.7234, 0.4389, 0.6783, 0.4453, 0.6763, 0.4643, 0.327, 0.1422, 0.368, 0.1314, 0.3798, 0.1853, 0.3447, 0.1961, 0.4157, 0.4715, 0.4053, 0.5062, 0.4087, 0.5205, 0.7501, 0.4834, 0.6731, 0.5019, 0.6771, 0.5248, 0.841, 0.483, 0.8218, 0.4548, 0.7394, 0.4644, 0.7501, 0.4834, 0.2418, 0.4451, 0.2975, 0.4969, 0.2711, 0.5119, 0.2257, 0.4728, 0.456, 0.5239, 0.468, 0.4568, 0.4374, 0.4611, 0.4261, 0.518, 0.687, 0.5405, 0.7501, 0.4834, 0.6771, 0.5248, 0.2041, 0.7156, 0.2104, 0.6609, 0.2914, 0.6744, 0.284, 0.7279, 0.723, 0.5622, 0.8561, 0.5659, 0.8476, 0.5377, 0.687, 0.5405, 0.4203, 0.6274, 0.4384, 0.6126, 0.4095, 0.5918, 0.4018, 0.5965, 0.092, 0.7042, 0.1474, 0.7085, 0.1447, 0.7512, 0.09249, 0.7597, 0.1549, 0.5932, 0.21, 0.4999, 0.2452, 0.5284, 0.2179, 0.6055, 0.1411, 0.995, 0.1426, 0.9541, 0.1971, 0.9564, 0.206, 0.9888, 0.4441, 0.1165, 0.5481, 0.1594, 0.531, 0.2017, 0.4433, 0.1667, 0.2528, 0.8335, 0.2421, 0.9135, 0.1896, 0.9037, 0.1942, 0.8189, 0.4523, 0.3926, 0.4306, 0.4036, 0.4487, 0.4299, 0.4681, 0.4238, 0.2725, 0.1552, 0.2926, 0.2127, 0.2401, 0.2307, 0.216, 0.1716, 0.1438, 0.7929, 0.1969, 0.7879, 0.1942, 0.8189, 0.1447, 0.8294, 0.004098, 0.3442, 0.01796, 0.3123, 0.1038, 0.3494, 0.09393, 0.3813, 0.206, 0.9888, 0.1971, 0.9564, 0.2605, 0.9358, 0.277, 0.9517, 0.092, 0.7042, 0.09173, 0.6442, 0.1496, 0.6522, 0.1474, 0.7085, 0.687, 0.5405, 0.8476, 0.5377, 0.841, 0.483, 0.7501, 0.4834, 0.09697, 0.8134, 0.1438, 0.7929, 0.1447, 0.8294, 0.1055, 0.86, 0.2536, 0.1002, 0.2725, 0.1552, 0.216, 0.1716, 0.193, 0.1148, 0.5481, 0.1594, 0.5684, 0.127, 0.5853, 0.1605, 0.9182, 0.7006, 0.9182, 0.7463, 0.8947, 0.7072, 0.8965, 0.7033, 0.3768, 0.54, 0.3915, 0.5617, 0.4083, 0.5434, 0.3787, 0.5333, 0.09438, 0.5816, 0.1131, 0.4584, 0.21, 0.4999, 0.1549, 0.5932, 0.6794, 0.3088, 0.6885, 0.2327, 0.7131, 0.2354, 0.7064, 0.3204, 0.1454, 0.9165, 0.1426, 0.9541, 0.1107, 0.9337, 0.7999, 0.4256, 0.803, 0.4112, 0.7489, 0.3887, 0.7472, 0.4021, 0.4221, 0.4471, 0.4078, 0.4542, 0.4193, 0.4706, 0.4374, 0.4611, 0.2257, 0.4728, 0.2711, 0.5119, 0.2452, 0.5284, 0.21, 0.4999, 0.09438, 0.5816, 0.09173, 0.6442, 0.05791, 0.6412, 0.06107, 0.5782, 0.05679, 0.7029, 0.092, 0.7042, 0.09249, 0.7597, 0.04362, 0.7765, 0.1487, 0.2401, 0.1723, 0.3071, 0.1187, 0.2925, 0.1376, 0.2685, 0.6783, 0.4453, 0.7154, 0.4246, 0.7044, 0.4212, 0.7228, 0.4133, 0.7044, 0.4212, 0.7154, 0.4246, 0.4083, 0.5434, 0.4261, 0.518, 0.4087, 0.5205, 0.4261, 0.518, 0.4083, 0.5434, 0.4202, 0.544, 0.456, 0.5239, 0.4202, 0.544, 0.4533, 0.5972, 0.7234, 0.4389, 0.7394, 0.4644, 0.7408, 0.4323, 0.7264, 0.3884, 0.7607, 0.4021, 0.7638, 0.3974, 0.7268, 0.3863, 0.8218, 0.4548, 0.7408, 0.4323, 0.7394, 0.4644, 0.7362, 0.4217, 0.7234, 0.4389, 0.7408, 0.4323, 0.3076, 0.8186, 0.2635, 0.802, 0.2744, 0.7656, 0.3189, 0.7798, 0.4165, 0.5864, 0.3915, 0.5617, 0.4095, 0.5918, 0.4165, 0.5864, 0.4083, 0.5434, 0.3915, 0.5617, 0.7472, 0.4021, 0.7952, 0.4394, 0.7999, 0.4256, 0.4083, 0.5434, 0.4087, 0.5205, 0.4004, 0.5273, 0.4407, 0.02795, 0.5035, 0.05868, 0.4663, 0.07254, 0.4163, 0.0824, 0.3749, 0.5411, 0.3718, 0.5412, 0.3782, 0.5682, 0.7478, 0.7293, 0.7505, 0.7297, 0.7478, 0.7506, 0.4641, 0.3243, 0.4459, 0.3405, 0.4329, 0.3135, 0.4539, 0.3069, 0.3782, 0.5682, 0.3915, 0.5617, 0.3768, 0.54, 0.3749, 0.5411, 0.3007, 0.06304, 0.3699, 0.04335, 0.3633, 0.08826, 0.3091, 0.09831, 0.5558, 0.4376, 0.5214, 0.4203, 0.5098, 0.4546, 0.5465, 0.4759, 0.8868, 0.6946, 0.8793, 0.6814, 0.8815, 0.6886, 0.8866, 0.6932, 0.8874, 0.6959, 0.09173, 0.6442, 0.09438, 0.5816, 0.1549, 0.5932, 0.1496, 0.6522, 0.1447, 0.7512, 0.2003, 0.7524, 0.1969, 0.7879, 0.1438, 0.7929, 0.3633, 0.08826, 0.4163, 0.0824, 0.4085, 0.1226, 0.368, 0.1314, 0.3956, 0.3301, 0.3402, 0.3517, 0.3213, 0.2889, 0.372, 0.2714, 0.8866, 0.6932, 0.8917, 0.7056, 0.8921, 0.7027, 0.8874, 0.6959, 0.9179, 0.7916, 0.8965, 0.7889, 0.8945, 0.7851, 0.9179, 0.7463, 0.486, 0.3095, 0.4641, 0.3243, 0.4539, 0.3069, 0.4745, 0.2943, 0.3238, 0.3124, 0.4304, 0.316, 0.4252, 0.3428, 0.3266, 0.335, 0.8287, 0.1086, 0.8296, 0.2137, 0.8172, 0.2113, 0.8143, 0.1096, 0.685, 0.6745, 0.7292, 0.6898, 0.7228, 0.7433, 0.6636, 0.7181, 0.6888, 0.9088, 0.6888, 0.9087, 0.6888, 0.9087, 0.6888, 0.9088, 0.6888, 0.9088, 0.6912, 0.9122, 0.6857, 0.9131, 0.6887, 0.9088, 0.6888, 0.9088, 0.5407, 0.7549, 0.5407, 0.7549, 0.5407, 0.7549, 0.5407, 0.755, 0.5406, 0.7548, 0.4688, 0.2208, 0.4433, 0.1667, 0.531, 0.2017, 0.5354, 0.2544, 0.3519, 0.7782, 0.3269, 0.7771, 0.3379, 0.6891, 0.3625, 0.6938, 0.8793, 0.6814, 0.8868, 0.6946, 0.888, 0.695, 0.8832, 0.6871, 0.886, 0.6973, 0.9182, 0.7006, 0.8965, 0.7033, 0.8921, 0.7027, 0.4329, 0.3135, 0.3956, 0.3301, 0.372, 0.2714, 0.4068, 0.2548, 0.6888, 0.9087, 0.6888, 0.9087, 0.6888, 0.9088, 0.6888, 0.9088, 0.09173, 0.6442, 0.092, 0.7042, 0.05679, 0.7029, 0.05791, 0.6412, 0.3482, 0.7874, 0.3189, 0.7798, 0.328, 0.7397, 0.3579, 0.7454, 0.3385, 0.6808, 0.2914, 0.6744, 0.2968, 0.621, 0.3449, 0.6222, 0.2104, 0.6609, 0.2179, 0.6055, 0.2968, 0.621, 0.2914, 0.6744, 0.3798, 0.1853, 0.4068, 0.2548, 0.372, 0.2714, 0.3447, 0.1961, 0.6887, 0.9088, 0.6888, 0.9088, 0.6888, 0.9088, 0.6888, 0.9088, 0.5048, 0.7987, 0.5377, 0.7589, 0.5444, 0.7603, 0.5792, 0.7965, 0.8923, 0.7895, 0.8902, 0.7959, 0.8895, 0.7961, 0.8965, 0.7889, 0.7394, 0.4644, 0.7234, 0.4389, 0.6763, 0.4643, 0.6731, 0.5019, 0.5481, 0.1594, 0.5853, 0.1605, 0.5821, 0.2144, 0.531, 0.2017, 0.5115, 0.7136, 0.5792, 0.7128, 0.5457, 0.7467, 0.5368, 0.7483, 0.4306, 0.4036, 0.4027, 0.4308, 0.4221, 0.4471, 0.4487, 0.4299, 0.7208, 0.3917, 0.7211, 0.388, 0.7141, 0.3909, 0.7168, 0.3945, 0.4681, 0.4238, 0.4938, 0.4406, 0.496, 0.4394, 0.5214, 0.4203, 0.7168, 0.1338, 0.698, 0.132, 0.7104, 0.02849, 0.7199, 0.0302, 0.5407, 0.755, 0.5377, 0.7589, 0.5368, 0.7483, 0.5406, 0.7548, 0.5377, 0.7589, 0.5048, 0.7987, 0.5115, 0.7136, 0.5368, 0.7483, 0.5408, 0.7547, 0.5406, 0.7548, 0.5368, 0.7483, 0.5457, 0.7467, 0.4027, 0.4308, 0.3949, 0.443, 0.4078, 0.4542, 0.4221, 0.4471, 0.1723, 0.3071, 0.1728, 0.3586, 0.1038, 0.3494, 0.1187, 0.2925, 0.05791, 0.6412, 0.05679, 0.7029, -0.001389, 0.701, 0.002235, 0.637, 0.7314, 0.1316, 0.7168, 0.1338, 0.7199, 0.0302, 0.7275, 0.01687, 0.8917, 0.7056, 0.8866, 0.6932, 0.8869, 0.6944, 0.8947, 0.7072, 0.393, 0.4966, 0.376, 0.5271, 0.3803, 0.5283, 0.4053, 0.5062, 0.5684, 0.127, 0.5948, 0.09648, 0.5853, 0.1605, 0.07734, 0.9569, 0.1107, 0.9337, 0.1426, 0.9541, 0.1942, 0.8189, 0.1969, 0.7879, 0.2635, 0.802, 0.2528, 0.8335, 0.3668, 0.04644, 0.3572, 0.002645, 0.4328, 0.009768, 0.4376, 0.03104, 0.327, 0.1422, 0.3447, 0.1961, 0.2926, 0.2127, 0.2725, 0.1552, 0.2955, 0.8516, 0.2528, 0.8335, 0.2635, 0.802, 0.3076, 0.8186, 0.04362, 0.7703, 0.03815, 0.8454, 0.00296, 0.8451, -0.002241, 0.7698, 0.8882, 0.7975, 0.8796, 0.8105, 0.8856, 0.8039, 0.8865, 0.7985, 0.8895, 0.7961, 0.368, 0.1314, 0.4085, 0.1226, 0.4137, 0.1752, 0.3798, 0.1853, 0.4433, 0.1667, 0.4688, 0.2208, 0.4402, 0.2373, 0.4137, 0.1752, 0.1474, 0.7085, 0.1496, 0.6522, 0.2104, 0.6609, 0.2041, 0.7156, 0.7265, 0.6242, 0.7489, 0.6063, 0.723, 0.5622, 0.6921, 0.5814, 0.5408, 0.7549, 0.5408, 0.7549, 0.5408, 0.7547, 0.541, 0.7551, 0.5408, 0.7549, 0.193, 0.1148, 0.1833, 0.08301, 0.2439, 0.06733, 0.2536, 0.1002, 0.4656, 0.6246, 0.4888, 0.6004, 0.4533, 0.5972, 0.6435, 0.5109, 0.6771, 0.5248, 0.6731, 0.5019, 0.5098, 0.4546, 0.4917, 0.4515, 0.4778, 0.5269, 0.4778, 0.5269, 0.4917, 0.4515, 0.468, 0.4568, 0.6171, 0.59, 0.5943, 0.4993, 0.5465, 0.4759, 0.589, 0.5906, 0.3091, 0.09831, 0.3633, 0.08826, 0.368, 0.1314, 0.327, 0.1422, 0.4078, 0.4542, 0.3949, 0.443, 0.3825, 0.4854, 0.4261, 0.518, 0.4374, 0.4611, 0.4157, 0.4715, 0.4004, 0.5273, 0.4053, 0.5062, 0.3803, 0.5283, 0.6783, 0.4453, 0.7044, 0.4212, 0.6924, 0.4142, 0.05679, 0.6967, 0.04362, 0.7703, -0.002241, 0.7698, -0.001389, 0.6948, 0.6842, 0.6563, 0.7265, 0.6242, 0.6921, 0.5814, 0.6612, 0.6215, 0.4487, 0.4299, 0.4221, 0.4471, 0.4374, 0.4611, 0.7489, 0.6063, 0.8591, 0.594, 0.8561, 0.5659, 0.723, 0.5622, 0.6771, 0.5248, 0.6435, 0.5109, 0.6679, 0.5304, 0.2976, 0.06612, 0.2844, 0.01034, 0.3572, 0.002645, 0.3668, 0.04644, 0.4539, 0.3069, 0.4329, 0.3135, 0.4068, 0.2548, 0.4402, 0.2373, 0.8502, 0.4549, 0.828, 0.4369, 0.8218, 0.4548, 0.1474, 0.7085, 0.2041, 0.7156, 0.2003, 0.7524, 0.1447, 0.7512, 0.3091, 0.09831, 0.327, 0.1422, 0.2725, 0.1552, 0.2536, 0.1002, 0.1969, 0.7879, 0.2003, 0.7524, 0.2744, 0.7656, 0.2635, 0.802, 0.6037, 0.456, 0.5558, 0.4376, 0.5465, 0.4759, 0.5943, 0.4993, 0.1487, 0.2401, 0.1376, 0.2685, 0.1034, 0.2235, 0.1316, 0.2065, 0.6771, 0.5248, 0.6691, 0.5307, 0.6699, 0.5318, 0.4917, 0.4515, 0.4945, 0.4417, 0.4938, 0.4406, 0.4917, 0.4515, 0.5098, 0.4546, 0.4959, 0.4415, 0.7264, 0.3884, 0.7268, 0.3863, 0.7211, 0.388, 0.7228, 0.4133, 0.7208, 0.3917, 0.7168, 0.3945, 0.3768, 0.54, 0.3787, 0.5333, 0.3752, 0.5349, 0.4083, 0.5434, 0.4004, 0.5273, 0.3787, 0.5333, 0.7234, 0.4389, 0.7154, 0.4246, 0.6783, 0.4453, 0.7501, 0.4834, 0.7394, 0.4644, 0.6731, 0.5019, 0.328, 0.7397, 0.284, 0.7279, 0.2914, 0.6744, 0.3385, 0.6808, 0.04362, 0.7765, 0.09249, 0.7597, 0.09697, 0.8134, 0.03815, 0.8516, 0.3203, 0.8637, 0.2955, 0.8516, 0.3076, 0.8186, 0.3354, 0.8283, 0.09249, 0.7597, 0.1447, 0.7512, 0.1438, 0.7929, 0.09697, 0.8134, 0.8874, 0.7972, 0.8877, 0.796, 0.8871, 0.7981, 0.8839, 0.8017, 0.8824, 0.805, 0.4745, 0.2943, 0.4539, 0.3069, 0.4402, 0.2373, 0.4688, 0.2208, 0.3447, 0.1961, 0.372, 0.2714, 0.3213, 0.2889, 0.2926, 0.2127, 0.3579, 0.7454, 0.328, 0.7397, 0.3385, 0.6808, 0.3665, 0.6839, 0.4663, 0.07254, 0.5684, 0.127, 0.5481, 0.1594, 0.4441, 0.1165, 0.4069, 0.3581, 0.3487, 0.3768, 0.3402, 0.3517, 0.3956, 0.3301, 0.4137, 0.1752, 0.4402, 0.2373, 0.4068, 0.2548, 0.3798, 0.1853, 0.618, 0.4058, 0.5644, 0.3931, 0.5558, 0.4376, 0.6037, 0.456, 0.3354, 0.8283, 0.3076, 0.8186, 0.3189, 0.7798, 0.3482, 0.7874, 0.8896, 0.6963, 0.888, 0.695, 0.8868, 0.6946, 0.8874, 0.6959])
me_obj2.materials.append(mat_mat1)
me_obj2.use_remesh_fix_poles = True
me_obj2.use_remesh_preserve_attributes = False
me_obj2.use_mirror_vertex_groups = False
me_obj2.update()
me_obj2.normals_split_custom_set([tuple(v) for v in zip(*[iter([0.1541, -0.7688, 0.6207, -0.7213, -0.4623, 0.5157, -0.6609, -0.2741, 0.6986, 0.6994, -0.07708, 0.7106, 0.7838, 0.591, 0.1909, 0.7529, 0.6416, -0.1465, 0.5608, 0.3841, -0.7334, 0.5615, 0.2753, -0.7804, -0.8406, -0.1453, 0.5219, 0.03098, -0.9885, 0.148, -0.3466, -0.2749, -0.8968, -0.7003, -0.01984, -0.7136, -0.1331, -0.9896, 0.05395, 0.155, -0.9479, -0.2783, -0.8228, -0.5517, -0.1365, -0.6524, -0.7565, 0.0446, 0.9904, -0.1368, -0.01734, 0.9826, -0.1833, 0.0297, 0.6251, -0.7805, -0.003596, 0.6489, -0.7598, -0.04056, -0.6227, 0.7815, 0.03873, -0.2253, 0.9743, 0.005367, -0.2562, 0.9665, -0.01314, -0.5495, 0.8343, -0.04436, -0.0628, -0.06627, -0.9958, 0.3477, -0.2834, -0.8937, -0.5925, -0.1709, -0.7872, -0.7441, -0.039, -0.667, -0.7747, 0.5909, 0.2251, -0.5363, 0.2752, -0.7979, -0.562, 0.3725, -0.7385, -0.7643, 0.6274, -0.1491, -0.00078, -0.00437, -1.0, -0.5363, 0.2752, -0.7979, -0.8545, 0.02229, -0.519, -0.01924, 0.01905, -0.9996, 0.7529, 0.6416, -0.1465, 0.9337, 0.3252, -0.1499, 0.7055, 0.1792, -0.6857, 0.5608, 0.3841, -0.7334, 0.3318, -0.5551, 0.7627, 0.1044, -0.3044, 0.9468, 2.271e-08, -0.2314, 0.9728, -1.231e-06, -0.5023, 0.8647, -0.7325, -0.08699, 0.6752, -0.8954, 0.2829, 0.3439, 0.8922, 0.2462, 0.3787, 0.661, -0.2739, 0.6986, 0.9378, 0.3458, 0.03215, 0.9433, 0.3317, 0.01539, 0.9877, -0.1526, 0.03533, 0.9879, -0.146, 0.05221, 0.03098, -0.9885, 0.148, -0.8406, -0.1453, 0.5219, 0.7911, -0.3808, 0.4786, 0.7558, -0.6538, 0.03649, 0.7213, -0.4623, 0.5157, 0.661, -0.2739, 0.6986, 0.6528, -0.2939, -0.6982, 0.8231, -0.5512, -0.1363, 0.9877, -0.1526, 0.03533, 0.985, -0.1059, 0.1359, 0.7213, -0.4623, 0.5157, 0.8231, -0.5512, -0.1363, 0.247, -0.5653, 0.787, 0.1295, -0.756, 0.6417, -1.363e-08, -0.7957, 0.6056, 1.686e-07, -0.6002, 0.7999, 0.3477, -0.2834, -0.8937, -0.03098, -0.9887, 0.1465, 0.837, -0.1526, 0.5255, 0.6954, -0.02345, -0.7183, 0.7321, -0.01694, -0.681, 0.5773, -0.575, -0.5798, -0.6877, 0.02486, -0.7256, -0.4845, -0.2648, -0.8337, -0.2987, 0.7663, -0.5689, -0.2812, 0.8039, 0.5241, 0.6224, 0.5947, 0.5088, 0.6673, 0.5464, -0.5061, 0.7911, -0.3808, 0.4786, 0.8451, 0.3155, 0.4315, 0.6895, -0.1393, -0.7107, 0.6808, -0.1193, -0.7226, 0.1406, -0.9877, -0.06889, 0.6489, -0.7598, -0.04056, 0.6251, -0.7805, -0.003596, 0.1397, -0.9902, -0.00303, -0.6239, 0.7814, 0.009426, -0.889, 0.2418, 0.3889, -0.4845, -0.2648, -0.8337, -0.6877, 0.02486, -0.7256, -0.7227, 0.07727, 0.6868, 0.6954, -0.02345, -0.7183, 0.837, -0.1526, 0.5255, 0.8449, 0.3446, 0.4093, 0.8922, -0.0648, -0.4469, -0.3586, 0.9283, 0.09845, -0.3295, 0.9441, 0.0121, -0.6788, 0.7288, -0.0897, -0.697, 0.7125, -0.08115, -0.8635, 0.03155, 0.5033, -0.8461, 0.03989, 0.5315, -0.8861, 0.03168, -0.4624, -0.8545, 0.02229, -0.519, -0.5555, -0.4265, 0.7138, -0.5879, -0.6217, -0.5176, 0.5879, -0.6217, -0.5176, 0.5555, -0.4265, 0.7138, 2.17e-08, -0.9531, 0.3026, 0.1541, -0.7688, 0.6207, 0.155, -0.9479, -0.2783, -1.382e-06, -0.9995, 0.03224, -0.6351, 0.5858, 0.5036, -0.5555, -0.4265, 0.7138, 0.5555, -0.4265, 0.7138, 0.6351, 0.5858, 0.5036, 0.6895, -0.1393, -0.7107, 0.8451, 0.3155, 0.4315, 0.6351, 0.5858, 0.5036, 0.5555, -0.4265, 0.7138, 0.5879, -0.6217, -0.5176, -0.1852, 0.3712, 0.9099, 3.865e-08, 0.2503, 0.9682, -0.309, 0.3223, 0.8948, -0.5046, 0.2576, 0.824, 0.3686, 0.9276, 0.05994, 0.6471, 0.7624, 0.001907, 0.7529, 0.6416, -0.1465, 0.7838, 0.591, 0.1909, -0.1543, -0.7597, 0.6318, 0.247, -0.5653, 0.787, 1.686e-07, -0.6002, 0.7999, 2.17e-08, -0.9531, 0.3026, -0.6574, 0.7468, -0.1006, -0.9433, 0.3315, 0.01567, -0.9363, 0.3511, -0.009534, -0.7048, 0.5882, -0.3966, -0.003242, 0.9689, -0.2475, -0.3429, 0.924, -0.1691, -0.3328, 0.7445, -0.5787, 2.604e-08, 0.7887, -0.6148, 0.192, 0.3718, 0.9082, 3.865e-08, 0.2503, 0.9682, 1.468e-07, 0.2935, 0.956, 0.1499, 0.3261, 0.9334, -0.6594, 0.4414, 0.6085, -0.6798, 0.4475, 0.581, -0.3208, 0.8773, 0.357, -0.05987, 0.9704, 0.2338, -0.7909, -0.3821, 0.478, -0.681, -0.1206, -0.7223, -0.689, -0.1406, -0.711, -0.8451, 0.3147, 0.4322, 0.7213, -0.4623, 0.5157, 0.985, -0.1059, 0.1359, 0.9542, -0.1905, 0.2307, 0.6954, -0.3864, 0.6059, -0.0003196, 0.679, -0.7342, -0.2475, 0.6123, -0.7509, 0.02294, 0.7764, -0.6298, 1.964e-06, 0.8513, -0.5247, 0.06275, -0.06628, -0.9958, 0.7437, -0.03915, -0.6674, 0.5924, -0.1708, -0.7873, -0.3466, -0.2749, -0.8968, -0.03098, -0.9887, 0.1465, -0.764, -0.6446, 0.02734, -0.7909, -0.3821, 0.478, 0.837, -0.1526, 0.5255, 0.8922, 0.2462, 0.3787, -0.8954, 0.2829, 0.3439, -0.5904, 0.5039, 0.6305, 0.6442, 0.5009, 0.578, -0.3429, 0.924, -0.1691, -0.003242, 0.9689, -0.2475, 0.02752, 0.9986, -0.04461, -0.2253, 0.9743, 0.005367, 0.6993, -0.07702, -0.7107, 0.6994, -0.07708, 0.7106, 0.8933, 0.281, 0.3507, 0.7321, -0.01694, -0.681, 0.03098, -0.9885, 0.148, -1.008e-08, -0.9987, -0.05084, 1.242e-06, -0.7678, -0.6407, -0.3466, -0.2749, -0.8968, 0.1541, -0.7688, 0.6207, 0.6994, -0.07708, 0.7106, 0.6993, -0.07702, -0.7107, 0.155, -0.9479, -0.2783, 0.3686, 0.9276, 0.05994, 0.7838, 0.591, 0.1909, 0.09501, 0.7182, 0.6893, 0.05124, 0.997, 0.05755, -0.0008663, -0.9977, 0.06798, 0.137, -0.9887, 0.06134, -0.154, -0.9469, -0.2822, -1.382e-06, -0.9995, 0.03224, -0.00251, -0.998, -0.06278, -3.594e-07, -1.0, 0.000904, -0.143, -0.9897, -0.001978, -0.1493, -0.9865, -0.06698, 0.8922, -0.0648, -0.4469, 0.5879, -0.6217, -0.5176, -0.5879, -0.6217, -0.5176, -0.689, -0.1406, -0.711, 0.8849, 0.03248, -0.4646, 0.786, 0.3754, -0.4913, 0.839, 0.3637, 0.4047, 0.8399, 0.04422, 0.541, 0.8555, 0.02457, 0.5172, 0.8563, 0.02805, -0.5157, 0.8849, 0.03248, -0.4646, 0.8399, 0.04422, 0.541, 0.1295, -0.756, 0.6417, 0.5068, -0.7426, 0.4377, 0.1422, -0.97, 0.1972, 0.05987, 0.9704, 0.2338, 0.3208, 0.8773, 0.357, 0.6798, 0.4475, 0.581, 0.6594, 0.4414, 0.6085, 0.7838, 0.591, 0.1909, 0.5615, 0.2753, -0.7804, 0.8563, 0.02805, -0.5157, 0.8555, 0.02457, 0.5172, 0.6954, -0.3864, 0.6059, 0.5494, -0.4351, 0.7133, 0.1295, -0.756, 0.6417, 0.247, -0.5653, 0.787, 0.3371, 0.9225, -0.188, 0.3226, 0.9428, -0.084, 0.02752, 0.9986, -0.04461, -0.003242, 0.9689, -0.2475, -0.9595, -0.0099, 0.2814, -0.6954, -0.3864, 0.6059, -0.5494, -0.4351, 0.7133, 0.7274, 0.1092, 0.6775, 0.8383, -0.4129, 0.3561, 0.8693, -0.01932, 0.4939, -1.363e-08, -0.7957, 0.6056, 0.1295, -0.756, 0.6417, 0.1422, -0.97, 0.1972, 0.0, -0.99, 0.1409, -0.0003196, 0.679, -0.7342, 1.964e-06, 0.8513, -0.5247, -0.02291, 0.7765, -0.6297, 0.2479, 0.6386, -0.7285, 0.8873, 0.007841, 0.4611, 0.6594, 0.4414, 0.6085, 0.8693, -0.01932, 0.4939, -0.5363, 0.2752, -0.7979, -0.00078, -0.00437, -1.0, -4.822e-05, -0.05648, -0.9984, -0.1813, -0.0621, -0.9815, 6.788e-07, 0.9968, -0.08024, -0.05987, 0.9704, 0.2338, -0.3208, 0.8773, 0.357, -1.729e-07, 0.9503, 0.3113, 0.07586, -0.8964, 0.4366, 0.225, -0.6444, 0.7308, 2.362e-06, -0.691, 0.7229, -4.805e-07, -0.9054, 0.4246, -1.729e-07, 0.9503, 0.3113, -0.3208, 0.8773, 0.357, -0.3947, 0.6335, 0.6655, -5.786e-08, 0.7497, 0.6618, -0.3208, 0.8773, 0.357, -0.6798, 0.4475, 0.581, -0.3947, 0.6335, 0.6655, -0.1421, -0.97, 0.1972, -0.07586, -0.8964, 0.4366, -0.3482, -0.8157, 0.4619, -0.5068, -0.7426, 0.4377, -0.3295, 0.9441, 0.0121, 0.05124, 0.997, 0.05755, 0.09501, 0.7182, 0.6893, -0.7747, 0.5909, 0.2251, -0.00078, -0.00437, -1.0, -0.01924, 0.01905, -0.9996, 0.8563, 0.02805, -0.5157, 0.5615, 0.2753, -0.7804, -0.9455, -0.1813, 0.2705, -0.6954, -0.3864, 0.6059, -0.9595, -0.0099, 0.2814, -0.9844, 0.1409, -0.1053, 0.7274, 0.1092, 0.6775, 0.5047, 0.2565, 0.8244, 0.4807, 0.243, 0.8426, -0.8771, 0.3275, -0.3514, -0.6673, 0.5464, -0.5061, 0.2987, 0.7663, -0.5688, 0.02294, 0.7764, -0.6298, -5.786e-08, 0.7497, 0.6618, -0.3947, 0.6335, 0.6655, -0.309, 0.3223, 0.8948, 1.219e-07, 0.4163, 0.9092, -0.01334, 0.04879, 0.9987, 0.00704, 0.7473, 0.6644, -0.8353, 0.3767, 0.4003, -0.8461, 0.03989, 0.5315, 0.5353, 0.2269, 0.8136, 0.401, 0.2847, 0.8707, 0.2966, -0.1992, 0.934, 0.5047, 0.2565, 0.8244, 0.309, 0.3223, 0.8948, 3.865e-08, 0.2503, 0.9682, 0.192, 0.3718, 0.9082, 0.5353, 0.2269, 0.8136, 0.4807, 0.243, 0.8426, 0.269, 0.3275, 0.9058, -0.4217, 0.2519, 0.8711, -0.7317, 0.1089, 0.6729, -0.6821, -0.3691, 0.6313, -0.5183, 0.232, 0.8231, 0.1044, -0.3044, 0.9468, 0.1499, 0.3261, 0.9334, 1.468e-07, 0.2935, 0.956, 2.271e-08, -0.2314, 0.9728, -0.6821, -0.3691, 0.6313, -0.2961, -0.1991, 0.9342, -0.5183, 0.232, 0.8231, -0.1852, 0.3712, 0.9099, -0.1499, 0.3261, 0.9334, 1.468e-07, 0.2935, 0.956, 3.865e-08, 0.2503, 0.9682, 0.9337, 0.3252, -0.1499, 0.9863, -0.09374, -0.1358, 0.7437, -0.03915, -0.6674, 0.7055, 0.1792, -0.6857, -0.01334, 0.04879, 0.9987, 0.8399, 0.04422, 0.541, 0.839, 0.3637, 0.4047, 0.00704, 0.7473, 0.6644, -0.2253, 0.9743, 0.005367, 0.02752, 0.9986, -0.04461, 0.03279, 0.999, 0.02988, -0.2562, 0.9665, -0.01314, -0.3947, 0.6335, 0.6655, -0.6798, 0.4475, 0.581, -0.5046, 0.2576, 0.824, -0.309, 0.3223, 0.8948, 0.5047, 0.2565, 0.8244, 0.192, 0.3718, 0.9082, 0.269, 0.3275, 0.9058, 0.0, -0.99, 0.1409, -4.805e-07, -0.9054, 0.4246, -0.07586, -0.8964, 0.4366, -0.1421, -0.97, 0.1972, 0.5068, -0.7426, 0.4377, 0.8383, -0.4129, 0.3561, 0.681, -0.3699, 0.632, 0.3484, -0.8156, 0.462, 0.09501, 0.7182, 0.6893, 0.7838, 0.591, 0.1909, 0.8555, 0.02457, 0.5172, 0.009951, 0.03307, 0.9994, 0.05987, 0.9704, 0.2338, 0.6594, 0.4414, 0.6085, 0.7581, 0.1003, 0.6444, 0.6954, -0.3864, 0.6059, 0.9594, -0.01034, 0.2818, 0.5494, -0.4351, 0.7133, -1.363e-08, -0.7957, 0.6056, 0.0, -0.99, 0.1409, -0.1421, -0.97, 0.1972, -0.1295, -0.756, 0.6417, 0.3477, -0.2834, -0.8937, 0.6954, -0.02345, -0.7183, -0.681, -0.1206, -0.7223, -0.5925, -0.1709, -0.7872, -0.6239, 0.7814, 0.009426, -0.7227, 0.07727, 0.6868, 0.5772, -0.5802, 0.5747, 0.59, 0.5039, 0.6309, 0.1541, -0.7688, 0.6207, 2.17e-08, -0.9531, 0.3026, 1.686e-07, -0.6002, 0.7999, -0.2469, -0.5653, 0.787, 1.964e-06, 0.8513, -0.5247, 0.02294, 0.7764, -0.6298, -0.05987, 0.9704, 0.2338, 6.788e-07, 0.9968, -0.08024, -0.2475, 0.6123, -0.7509, -0.6419, 0.4986, -0.5825, -0.8771, 0.3275, -0.3514, 0.02294, 0.7764, -0.6298, -0.7581, 0.1003, 0.6444, 0.2812, 0.8039, 0.5241, -0.6224, 0.5947, 0.5088, -0.3429, 0.924, -0.1691, -0.6574, 0.7468, -0.1006, -0.7048, 0.5882, -0.3966, -0.3328, 0.7445, -0.5787, -0.6351, 0.5858, 0.5036, -0.5555, -0.4265, 0.7138, 0.5555, -0.4265, 0.7138, 0.6351, 0.5858, 0.5036, -0.8451, 0.3147, 0.4322, -0.6351, 0.5858, 0.5036, 0.6351, 0.5858, 0.5036, 0.8449, 0.3446, 0.4093, 0.6918, -0.1218, -0.7118, 0.5782, -0.5679, -0.5858, -0.5772, -0.5743, -0.5805, -0.7369, 0.005949, -0.676, 0.3371, 0.9225, -0.188, 0.2397, 0.7966, -0.555, 0.7048, 0.5882, -0.3966, 0.5715, 0.8141, -0.1028, -0.7003, -0.01984, -0.7136, 0.6808, -0.1193, -0.7226, 0.6895, -0.1393, -0.7107, 0.0, -0.1272, -0.9919, 0.5494, -0.4351, 0.7133, 0.8873, 0.007841, 0.4611, 0.8693, -0.01932, 0.4939, 0.5068, -0.7426, 0.4377, 2.536e-08, -0.1163, -0.9932, 1.242e-06, -0.7678, -0.6407, 0.3477, -0.2834, -0.8937, -0.0628, -0.06627, -0.9958, -0.0008663, -0.9977, 0.06798, -1.382e-06, -0.9995, 0.03224, 0.155, -0.9479, -0.2783, -0.1331, -0.9896, 0.05395, 0.009951, 0.03307, 0.9994, 0.8555, 0.02457, 0.5172, 0.8399, 0.04422, 0.541, -0.01334, 0.04879, 0.9987, -0.8353, 0.3767, 0.4003, 0.00704, 0.7473, 0.6644, 0.003851, 0.7764, -0.6302, -0.785, 0.368, -0.4983, 0.2966, -0.1992, 0.934, 0.401, 0.2847, 0.8707, 0.1499, 0.3261, 0.9334, 0.1044, -0.3044, 0.9468, -0.309, 0.3223, 0.8948, 3.865e-08, 0.2503, 0.9682, 1.219e-07, 0.4163, 0.9092, 0.5615, 0.2753, -0.7804, 0.1813, -0.06215, -0.9815, -4.822e-05, -0.05648, -0.9984, -0.00078, -0.00437, -1.0, -0.002999, 0.04221, -0.9991, 0.003851, 0.7764, -0.6302, 0.786, 0.3754, -0.4913, 0.8849, 0.03248, -0.4646, -0.9877, -0.1524, 0.03535, -0.8228, -0.5517, -0.1365, -0.7213, -0.4623, 0.5157, -0.984, -0.1131, 0.138, -0.6821, -0.3691, 0.6313, -0.3482, -0.8157, 0.4619, -0.2246, -0.6446, 0.7308, -0.1295, -0.756, 0.6417, -0.5068, -0.7426, 0.4377, -0.5494, -0.4351, 0.7133, 0.8873, 0.007841, 0.4611, 0.5494, -0.4351, 0.7133, 0.9594, -0.01034, 0.2818, 0.8771, 0.3275, -0.3514, -0.6788, 0.7288, -0.0897, -0.7643, 0.6274, -0.1491, -0.9337, 0.3251, -0.15, -0.9318, 0.3596, -0.0492, 0.5782, -0.5679, -0.5858, 0.6129, -0.5662, 0.5511, -0.5772, -0.5801, 0.5747, -0.5772, -0.5743, -0.5805, 0.6528, -0.2939, -0.6982, 0.661, -0.2739, 0.6986, 0.8922, 0.2462, 0.3787, 0.6918, -0.1218, -0.7118, -0.6673, 0.5464, -0.5061, -0.6224, 0.5947, 0.5088, 0.2812, 0.8039, 0.5241, 0.2987, 0.7663, -0.5688, -0.1295, -0.756, 0.6417, -0.5494, -0.4351, 0.7133, -0.6954, -0.3864, 0.6059, -0.2469, -0.5653, 0.787, 1.964e-06, 0.8513, -0.5247, 6.788e-07, 0.9968, -0.08024, 0.05987, 0.9704, 0.2338, -0.02291, 0.7765, -0.6297, -0.7747, 0.5909, 0.2251, 0.09501, 0.7182, 0.6893, 0.009951, 0.03307, 0.9994, -0.8635, 0.03155, 0.5033, 0.7213, -0.4623, 0.5157, 0.6954, -0.3864, 0.6059, 0.247, -0.5653, 0.787, -0.1543, -0.7597, 0.6318, 0.839, 0.3637, 0.4047, 0.786, 0.3754, -0.4913, 0.003851, 0.7764, -0.6302, 0.00704, 0.7473, 0.6644, -4.822e-05, -0.05648, -0.9984, 2.536e-08, -0.1163, -0.9932, -0.0628, -0.06627, -0.9958, -0.1813, -0.0621, -0.9815, -0.9879, -0.1421, 0.06165, -0.6524, -0.7565, 0.0446, -0.8228, -0.5517, -0.1365, -0.9877, -0.1524, 0.03535, 0.837, -0.1526, 0.5255, -0.7909, -0.3821, 0.478, -0.8451, 0.3147, 0.4322, 0.8449, 0.3446, 0.4093, 0.1422, -0.97, 0.1972, 0.5068, -0.7426, 0.4377, 0.3484, -0.8156, 0.462, 0.07586, -0.8964, 0.4366, -0.1044, -0.3044, 0.9468, 2.271e-08, -0.2314, 0.9728, 1.468e-07, 0.2935, 0.956, -0.1499, 0.3261, 0.9334, -0.1852, 0.3712, 0.9099, -0.2366, 0.3512, 0.9059, -0.4021, 0.2855, 0.8699, -0.1499, 0.3261, 0.9334, 0.9995, 0.01904, -0.02344, 0.6544, 0.4571, -0.6024, 0.8771, 0.3275, -0.3514, 0.9594, -0.01034, 0.2818, -0.8451, 0.339, 0.4135, -0.6351, 0.5858, 0.5036, 0.6351, 0.5858, 0.5036, 0.8451, 0.3155, 0.4315, -0.5904, 0.5039, 0.6305, -0.5772, -0.5801, 0.5747, 0.6129, -0.5662, 0.5511, 0.6442, 0.5009, 0.578, -0.3482, -0.8157, 0.4619, -0.6821, -0.3691, 0.6313, -0.8392, -0.4143, 0.3522, -0.5068, -0.7426, 0.4377, 0.8771, 0.3275, -0.3514, -0.02291, 0.7765, -0.6297, -0.2987, 0.7663, -0.5689, 0.6673, 0.5464, -0.5061, -0.05987, 0.9704, 0.2338, 0.02294, 0.7764, -0.6298, 0.2987, 0.7663, -0.5688, 0.2812, 0.8039, 0.5241, -0.7581, 0.1003, 0.6444, -0.6673, 0.5464, -0.5061, -0.8771, 0.3275, -0.3514, 0.7581, 0.1003, 0.6444, -0.2812, 0.8039, 0.5241, 0.05987, 0.9704, 0.2338, 0.7581, 0.1003, 0.6444, 0.6673, 0.5464, -0.5061, 0.6224, 0.5947, 0.5088, -0.9433, 0.3315, 0.01567, -0.9877, -0.1524, 0.03535, -0.984, -0.1131, 0.138, -0.9363, 0.3511, -0.009534, -0.01924, 0.01905, -0.9996, -0.8545, 0.02229, -0.519, -0.8861, 0.03168, -0.4624, -0.002999, 0.04221, -0.9991, -0.9318, 0.3596, -0.0492, -0.9337, 0.3251, -0.15, -0.9862, -0.1324, -0.09943, -0.987, -0.1598, -0.01779, -0.003242, 0.9689, -0.2475, 2.604e-08, 0.7887, -0.6148, 0.2397, 0.7966, -0.555, 0.3371, 0.9225, -0.188, -0.7213, -0.4623, 0.5157, -0.8228, -0.5517, -0.1365, -0.6525, -0.2938, -0.6985, -0.6609, -0.2741, 0.6986, 0.155, -0.9479, -0.2783, 0.6993, -0.07702, -0.7107, -0.6525, -0.2938, -0.6985, -0.8228, -0.5517, -0.1365, 0.7055, 0.1792, -0.6857, 0.7437, -0.03915, -0.6674, 0.06275, -0.06628, -0.9958, 0.1813, -0.06215, -0.9815, -0.3635, -0.5526, 0.75, -0.1044, -0.3044, 0.9468, -0.2961, -0.1991, 0.9342, -0.4845, -0.2648, -0.8337, -0.6525, -0.2938, -0.6985, 0.6993, -0.07702, -0.7107, 0.7321, -0.01694, -0.681, -0.3318, -0.5551, 0.7627, -1.231e-06, -0.5023, 0.8647, 2.271e-08, -0.2314, 0.9728, -0.1044, -0.3044, 0.9468, -0.5183, 0.232, 0.8231, -0.4021, 0.2855, 0.8699, -0.2366, 0.3512, 0.9059, -0.8635, 0.03155, 0.5033, 0.009951, 0.03307, 0.9994, -0.01334, 0.04879, 0.9987, -0.8461, 0.03989, 0.5315, 0.3638, -0.5526, 0.7499, 0.1044, -0.3044, 0.9468, 0.3318, -0.5551, 0.7627, -0.3635, -0.5526, 0.75, -0.2961, -0.1991, 0.9342, -0.6821, -0.3691, 0.6313, -0.2246, -0.6446, 0.7308, -0.7317, 0.1089, 0.6729, -0.5046, 0.2576, 0.824, -0.6798, 0.4475, 0.581, -0.9414, 0.3369, -0.01685, -0.9396, 0.338, -0.05444, -0.9904, -0.1372, -0.01703, -0.9888, -0.1485, 0.01706, 0.5047, 0.2565, 0.8244, 0.269, 0.3275, 0.9058, 0.4807, 0.243, 0.8426, -0.8873, 0.007841, 0.4611, -0.6594, 0.4414, 0.6085, -0.7581, 0.1003, 0.6444, -0.5494, -0.4351, 0.7133, -0.5068, -0.7426, 0.4377, -0.8693, -0.01932, 0.4939, -0.8873, 0.007841, 0.4611, 0.9594, -0.01034, 0.2818, 0.6954, -0.3864, 0.6059, 0.9542, -0.1905, 0.2307, 0.9995, 0.01904, -0.02344, 0.8693, -0.01932, 0.4939, 0.6594, 0.4414, 0.6085, 0.6798, 0.4475, 0.581, 0.7274, 0.1092, 0.6775, -0.8771, 0.3275, -0.3514, -0.8873, 0.007841, 0.4611, -0.7581, 0.1003, 0.6444, 0.9826, -0.1833, 0.0297, 0.9879, -0.146, 0.05221, 0.6407, -0.7665, 0.04368, 0.6251, -0.7805, -0.003596, -0.6419, 0.4986, -0.5825, -0.9844, 0.1409, -0.1053, -0.9595, -0.0099, 0.2814, -0.8771, 0.3275, -0.3514, 0.0, -0.99, 0.1409, 0.1422, -0.97, 0.1972, 0.07586, -0.8964, 0.4366, -4.805e-07, -0.9054, 0.4246, 0.6032, 0.7863, -0.1338, 0.9458, 0.3248, -0.006922, 0.9364, 0.3453, -0.062, 0.6925, 0.7185, -0.06408, 0.9433, 0.3317, 0.01539, 0.9943, 0.09802, -0.04306, 0.985, -0.1059, 0.1359, 0.9877, -0.1526, 0.03533, -4.822e-05, -0.05648, -0.9984, 0.1813, -0.06215, -0.9815, 0.06275, -0.06628, -0.9958, 2.536e-08, -0.1163, -0.9932, -0.9337, 0.3251, -0.15, -0.7054, 0.1792, -0.6857, -0.7441, -0.039, -0.667, -0.9862, -0.1324, -0.09943, 0.7558, -0.6538, 0.03649, 0.5924, -0.1708, -0.7873, 0.7437, -0.03915, -0.6674, 0.9863, -0.09374, -0.1358, 6.788e-07, 0.9968, -0.08024, -1.729e-07, 0.9503, 0.3113, 0.3208, 0.8773, 0.357, 0.05987, 0.9704, 0.2338, -0.9376, 0.3462, 0.03314, -0.9879, -0.1421, 0.06165, -0.9877, -0.1524, 0.03535, -0.9433, 0.3315, 0.01567, 0.9342, 0.3542, -0.04204, 0.9898, -0.1421, 0.005286, 0.9863, -0.09374, -0.1358, 0.9337, 0.3252, -0.1499, -1.363e-08, -0.7957, 0.6056, -0.1295, -0.756, 0.6417, -0.2469, -0.5653, 0.787, 1.686e-07, -0.6002, 0.7999, 2.536e-08, -0.1163, -0.9932, 0.06275, -0.06628, -0.9958, -0.3466, -0.2749, -0.8968, 1.242e-06, -0.7678, -0.6407, 0.6032, 0.7863, -0.1338, 0.613, 0.7866, -0.07412, 0.9378, 0.3458, 0.03215, 0.9458, 0.3248, -0.006922, -0.8771, 0.3275, -0.3514, -0.9595, -0.0099, 0.2814, -0.5494, -0.4351, 0.7133, -0.8873, 0.007841, 0.4611, 0.6471, 0.7624, 0.001907, 0.9342, 0.3542, -0.04204, 0.9337, 0.3252, -0.1499, 0.7529, 0.6416, -0.1465, -0.6227, 0.7815, 0.03873, -0.9376, 0.3462, 0.03314, -0.9433, 0.3315, 0.01567, -0.6574, 0.7468, -0.1006, -0.7054, 0.1792, -0.6857, -0.562, 0.3725, -0.7385, -0.1813, -0.0621, -0.9815, 0.5924, -0.1708, -0.7873, 0.7558, -0.6538, 0.03649, 0.7911, -0.3808, 0.4786, 0.6808, -0.1193, -0.7226, 0.3638, -0.5526, 0.7499, 0.225, -0.6444, 0.7308, 0.681, -0.3699, 0.632, 0.2966, -0.1992, 0.934, 0.5715, 0.8141, -0.1028, 0.7048, 0.5882, -0.3966, 0.9943, 0.09802, -0.04306, 0.9433, 0.3317, 0.01539, -0.7747, 0.5909, 0.2251, -0.8635, 0.03155, 0.5033, -0.8545, 0.02229, -0.519, -0.5363, 0.2752, -0.7979, 0.7055, 0.1792, -0.6857, 0.1813, -0.06215, -0.9815, 0.5608, 0.3841, -0.7334, -0.07586, -0.8964, 0.4366, -4.805e-07, -0.9054, 0.4246, 2.362e-06, -0.691, 0.7229, -0.2246, -0.6446, 0.7308, 0.3947, 0.6335, 0.6655, 0.309, 0.3223, 0.8948, 0.5047, 0.2565, 0.8244, 0.6798, 0.4475, 0.581, 0.9995, 0.01904, -0.02344, 0.9542, -0.1905, 0.2307, 0.985, -0.1059, 0.1359, 0.9943, 0.09802, -0.04306, 0.5715, 0.8141, -0.1028, 0.613, 0.7866, -0.07412, 0.3226, 0.9428, -0.084, 0.3371, 0.9225, -0.188, 0.233, 0.9723, -0.02075, 0.6032, 0.7863, -0.1338, 0.6925, 0.7185, -0.06408, 0.3223, 0.9462, -0.02741, -0.984, -0.1131, 0.138, -0.7213, -0.4623, 0.5157, -0.6954, -0.3864, 0.6059, -0.9455, -0.1813, 0.2705, -0.5046, 0.2576, 0.824, -0.4217, 0.2519, 0.8711, -0.2366, 0.3512, 0.9059, -0.5183, 0.232, 0.8231, -0.2366, 0.3512, 0.9059, -0.4217, 0.2519, 0.8711, 0.681, -0.3699, 0.632, 0.7274, 0.1092, 0.6775, 0.4807, 0.243, 0.8426, 0.7274, 0.1092, 0.6775, 0.681, -0.3699, 0.632, 0.8383, -0.4129, 0.3561, 0.8693, -0.01932, 0.4939, 0.8383, -0.4129, 0.3561, 0.5068, -0.7426, 0.4377, -0.7317, 0.1089, 0.6729, -0.8693, -0.01932, 0.4939, -0.8392, -0.4143, 0.3522, -0.3635, -0.5526, 0.75, -0.2246, -0.6446, 0.7308, 2.362e-06, -0.691, 0.7229, -0.3318, -0.5551, 0.7627, -0.5068, -0.7426, 0.4377, -0.8392, -0.4143, 0.3522, -0.8693, -0.01932, 0.4939, -0.6821, -0.3691, 0.6313, -0.7317, 0.1089, 0.6729, -0.8392, -0.4143, 0.3522, 0.1343, -0.9888, -0.06505, 0.6447, -0.7641, -0.02399, 0.6489, -0.7598, -0.04056, 0.1406, -0.9877, -0.06889, 0.3484, -0.8156, 0.462, 0.225, -0.6444, 0.7308, 0.07586, -0.8964, 0.4366, 0.3484, -0.8156, 0.462, 0.681, -0.3699, 0.632, 0.225, -0.6444, 0.7308, -0.2246, -0.6446, 0.7308, -0.3482, -0.8157, 0.4619, -0.07586, -0.8964, 0.4366, 0.681, -0.3699, 0.632, 0.4807, 0.243, 0.8426, 0.5353, 0.2269, 0.8136, -0.3295, 0.9441, 0.0121, -0.7747, 0.5909, 0.2251, -0.7643, 0.6274, -0.1491, -0.6788, 0.7288, -0.0897, 0.3318, -0.5551, 0.7627, -1.231e-06, -0.5023, 0.8647, 2.362e-06, -0.691, 0.7229, -1.231e-06, -0.5023, 0.8647, -0.3318, -0.5551, 0.7627, 2.362e-06, -0.691, 0.7229, -0.003416, -0.9982, -0.06041, -0.00251, -0.998, -0.06278, -0.1493, -0.9865, -0.06698, -0.151, -0.9859, -0.07188, 2.362e-06, -0.691, 0.7229, 0.225, -0.6444, 0.7308, 0.3638, -0.5526, 0.7499, 0.3318, -0.5551, 0.7627, -0.2562, 0.9665, -0.01314, -0.3586, 0.9283, 0.09845, -0.697, 0.7125, -0.08115, -0.5495, 0.8343, -0.04436, 0.2479, 0.6386, -0.7285, -0.02291, 0.7765, -0.6297, 0.8771, 0.3275, -0.3514, 0.6544, 0.4571, -0.6024, -0.5879, -0.6217, -0.5176, -0.5555, -0.4265, 0.7138, -0.6351, 0.5858, 0.5036, -0.8451, 0.339, 0.4135, -0.8916, -0.0752, -0.4464, 0.613, 0.7866, -0.07412, 0.5715, 0.8141, -0.1028, 0.9433, 0.3317, 0.01539, 0.9378, 0.3458, 0.03215, 0.9364, 0.3453, -0.062, 0.9904, -0.1368, -0.01734, 0.9898, -0.1421, 0.005286, 0.9342, 0.3542, -0.04204, -0.697, 0.7125, -0.08115, -0.6788, 0.7288, -0.0897, -0.9318, 0.3596, -0.0492, -0.9396, 0.338, -0.05444, -0.143, -0.9897, -0.001978, -0.1331, -0.9896, 0.05395, -0.6524, -0.7565, 0.0446, -0.6271, -0.7789, -0.004482, -0.8451, 0.339, 0.4135, -0.8406, -0.1453, 0.5219, -0.7003, -0.01984, -0.7136, -0.8916, -0.0752, -0.4464, -0.5925, -0.1709, -0.7872, -0.681, -0.1206, -0.7223, -0.7909, -0.3821, 0.478, -0.764, -0.6446, 0.02734, -1.008e-08, -0.9987, -0.05084, -0.003416, -0.9982, -0.06041, -0.151, -0.9859, -0.07188, -0.03098, -0.9887, 0.1465, 1.242e-06, -0.7678, -0.6407, -1.008e-08, -0.9987, -0.05084, -0.03098, -0.9887, 0.1465, 0.3477, -0.2834, -0.8937, -0.01924, 0.01905, -0.9996, -0.002999, 0.04221, -0.9991, 0.8849, 0.03248, -0.4646, 0.8563, 0.02805, -0.5157, -0.4845, -0.2648, -0.8337, -0.889, 0.2418, 0.3889, -0.6609, -0.2741, 0.6986, -0.6525, -0.2938, -0.6985, 0.5772, -0.5802, 0.5747, 0.5773, -0.575, -0.5798, 0.7321, -0.01694, -0.681, 0.8933, 0.281, 0.3507, 0.59, 0.5039, 0.6309, 0.6994, -0.07708, 0.7106, -0.6609, -0.2741, 0.6986, -0.889, 0.2418, 0.3889, 0.8933, 0.281, 0.3507, -0.5772, -0.5743, -0.5805, -0.5772, -0.5801, 0.5747, -0.5904, 0.5039, 0.6305, -0.8954, 0.2829, 0.3439, -0.7369, 0.005949, -0.676, -0.764, -0.6446, 0.02734, -0.9862, -0.1324, -0.09943, -0.7441, -0.039, -0.667, -0.5925, -0.1709, -0.7872, -0.1543, -0.7597, 0.6318, 2.17e-08, -0.9531, 0.3026, -1.382e-06, -0.9995, 0.03224, -0.154, -0.9469, -0.2822, -0.5555, -0.4265, 0.7138, -0.5879, -0.6217, -0.5176, 0.5879, -0.6217, -0.5176, 0.5555, -0.4265, 0.7138, -0.3466, -0.2749, -0.8968, 0.5924, -0.1708, -0.7873, 0.6808, -0.1193, -0.7226, -0.7003, -0.01984, -0.7136, -0.1493, -0.9865, -0.06698, -0.143, -0.9897, -0.001978, -0.6271, -0.7789, -0.004482, -0.6388, -0.7679, -0.04791, -0.6877, 0.02486, -0.7256, 0.5773, -0.575, -0.5798, 0.5772, -0.5802, 0.5747, -0.7227, 0.07727, 0.6868, 0.613, 0.7866, -0.07412, 0.6032, 0.7863, -0.1338, 0.233, 0.9723, -0.02075, 0.3226, 0.9428, -0.084, -0.00251, -0.998, -0.06278, 0.1406, -0.9877, -0.06889, 0.1397, -0.9902, -0.00303, -3.594e-07, -1.0, 0.000904, 0.137, -0.9887, 0.06134, 0.6407, -0.7665, 0.04368, 0.8231, -0.5512, -0.1363, -0.154, -0.9469, -0.2822, 0.9879, -0.146, 0.05221, 0.9877, -0.1526, 0.03533, 0.8231, -0.5512, -0.1363, 0.6407, -0.7665, 0.04368, -0.9904, -0.1372, -0.01703, -0.6388, -0.7679, -0.04791, -0.6271, -0.7789, -0.004482, -0.9888, -0.1485, 0.01706, -0.889, 0.2418, 0.3889, -0.6239, 0.7814, 0.009426, 0.59, 0.5039, 0.6309, 0.8933, 0.281, 0.3507, -0.1543, -0.7597, 0.6318, -0.7325, -0.08699, 0.6752, 0.661, -0.2739, 0.6986, 0.7213, -0.4623, 0.5157, 0.6954, -0.02345, -0.7183, 0.0, -0.1272, -0.9919, -0.689, -0.1406, -0.711, -0.681, -0.1206, -0.7223, -0.8693, -0.01932, 0.4939, -0.7317, 0.1089, 0.6729, -0.6798, 0.4475, 0.581, -0.6594, 0.4414, 0.6085, -0.7054, 0.1792, -0.6857, -0.1813, -0.0621, -0.9815, -0.0628, -0.06627, -0.9958, -0.7441, -0.039, -0.667, -0.154, -0.9469, -0.2822, 0.8231, -0.5512, -0.1363, 0.6528, -0.2939, -0.6982, -0.6572, -0.09802, -0.7473, -1.729e-07, 0.9503, 0.3113, -5.786e-08, 0.7497, 0.6618, 0.3947, 0.6335, 0.6655, 0.3208, 0.8773, 0.357, -0.2961, -0.1991, 0.9342, -0.1044, -0.3044, 0.9468, -0.1499, 0.3261, 0.9334, -0.4021, 0.2855, 0.8699, 0.05987, 0.9704, 0.2338, -0.2812, 0.8039, 0.5241, -0.2987, 0.7663, -0.5689, -0.02291, 0.7765, -0.6297, -0.8861, 0.03168, -0.4624, -0.8461, 0.03989, 0.5315, -0.8353, 0.3767, 0.4003, -0.785, 0.368, -0.4983, -0.8954, 0.2829, 0.3439, -0.7325, -0.08699, 0.6752, -0.6572, -0.09802, -0.7473, -0.7369, 0.005949, -0.676, -0.7325, -0.08699, 0.6752, -0.1543, -0.7597, 0.6318, -0.154, -0.9469, -0.2822, -0.6572, -0.09802, -0.7473, 0.6918, -0.1218, -0.7118, -0.7369, 0.005949, -0.676, -0.6572, -0.09802, -0.7473, 0.6528, -0.2939, -0.6982, -5.786e-08, 0.7497, 0.6618, 1.219e-07, 0.4163, 0.9092, 0.309, 0.3223, 0.8948, 0.3947, 0.6335, 0.6655, -0.7213, -0.4623, 0.5157, 0.1541, -0.7688, 0.6207, -0.2469, -0.5653, 0.787, -0.6954, -0.3864, 0.6059, 0.3226, 0.9428, -0.084, 0.233, 0.9723, -0.02075, 0.03279, 0.999, 0.02988, 0.02752, 0.9986, -0.04461, -0.002999, 0.04221, -0.9991, -0.8861, 0.03168, -0.4624, -0.785, 0.368, -0.4983, 0.003851, 0.7764, -0.6302, -0.8406, -0.1453, 0.5219, -0.8451, 0.339, 0.4135, 0.8451, 0.3155, 0.4315, 0.7911, -0.3808, 0.4786, 0.192, 0.3718, 0.9082, 0.1499, 0.3261, 0.9334, 0.401, 0.2847, 0.8707, 0.269, 0.3275, 0.9058, -0.562, 0.3725, -0.7385, -0.5363, 0.2752, -0.7979, -0.1813, -0.0621, -0.9815, 0.5615, 0.2753, -0.7804, 0.5608, 0.3841, -0.7334, 0.1813, -0.06215, -0.9815, 0.9863, -0.09374, -0.1358, 0.9898, -0.1421, 0.005286, 0.6447, -0.7641, -0.02399, 0.7558, -0.6538, 0.03649, -0.3586, 0.9283, 0.09845, 0.02365, 0.9954, 0.09276, 0.05124, 0.997, 0.05755, -0.3295, 0.9441, 0.0121, -0.9414, 0.3369, -0.01685, -0.9888, -0.1485, 0.01706, -0.9879, -0.1421, 0.06165, -0.9376, 0.3462, 0.03314, 0.03098, -0.9885, 0.148, 0.7558, -0.6538, 0.03649, 0.6447, -0.7641, -0.02399, 0.1343, -0.9888, -0.06505, 0.3223, 0.9462, -0.02741, 0.3686, 0.9276, 0.05994, 0.05124, 0.997, 0.05755, 0.02365, 0.9954, 0.09276, -0.5879, -0.6217, -0.5176, -0.5555, -0.4265, 0.7138, -0.6351, 0.5858, 0.5036, -0.8451, 0.3147, 0.4322, -0.689, -0.1406, -0.711, -0.9396, 0.338, -0.05444, -0.9318, 0.3596, -0.0492, -0.987, -0.1598, -0.01779, -0.9904, -0.1372, -0.01703, -0.9862, -0.1324, -0.09943, -0.764, -0.6446, 0.02734, -0.6409, -0.7673, -0.02198, -0.987, -0.1598, -0.01779, 0.9458, 0.3248, -0.006922, 0.9378, 0.3458, 0.03215, 0.9879, -0.146, 0.05221, 0.9826, -0.1833, 0.0297, -0.3328, 0.7445, -0.5787, -0.7048, 0.5882, -0.3966, -0.6419, 0.4986, -0.5825, -0.2475, 0.6123, -0.7509, 0.6129, -0.5662, 0.5511, 0.5782, -0.5679, -0.5858, 0.6918, -0.1218, -0.7118, 0.8922, 0.2462, 0.3787, 0.6442, 0.5009, 0.578, -0.6574, 0.7468, -0.1006, -0.3429, 0.924, -0.1691, -0.2253, 0.9743, 0.005367, -0.6227, 0.7815, 0.03873, 0.1295, -0.756, 0.6417, 0.5494, -0.4351, 0.7133, 0.5068, -0.7426, 0.4377, -0.05987, 0.9704, 0.2338, -0.7581, 0.1003, 0.6444, -0.6594, 0.4414, 0.6085, 0.8771, 0.3275, -0.3514, 0.7581, 0.1003, 0.6444, 0.8873, 0.007841, 0.4611, 0.8873, 0.007841, 0.4611, 0.7581, 0.1003, 0.6444, 0.6594, 0.4414, 0.6085, 0.9943, 0.09802, -0.04306, 0.7048, 0.5882, -0.3966, 0.6544, 0.4571, -0.6024, 0.9995, 0.01904, -0.02344, -0.5495, 0.8343, -0.04436, -0.697, 0.7125, -0.08115, -0.9396, 0.338, -0.05444, -0.9414, 0.3369, -0.01685, 0.309, 0.3223, 0.8948, 1.219e-07, 0.4163, 0.9092, 3.865e-08, 0.2503, 0.9682, 0.7274, 0.1092, 0.6775, 0.6798, 0.4475, 0.581, 0.5047, 0.2565, 0.8244, 0.5353, 0.2269, 0.8136, 0.269, 0.3275, 0.9058, 0.401, 0.2847, 0.8707, -0.5046, 0.2576, 0.824, -0.2366, 0.3512, 0.9059, -0.1852, 0.3712, 0.9099, 0.233, 0.9723, -0.02075, 0.3223, 0.9462, -0.02741, 0.02365, 0.9954, 0.09276, 0.03279, 0.999, 0.02988, 2.604e-08, 0.7887, -0.6148, -0.3328, 0.7445, -0.5787, -0.2475, 0.6123, -0.7509, -0.0003196, 0.679, -0.7342, 0.3208, 0.8773, 0.357, 0.3947, 0.6335, 0.6655, 0.6798, 0.4475, 0.581, -0.7048, 0.5882, -0.3966, -0.9363, 0.3511, -0.009534, -0.9844, 0.1409, -0.1053, -0.6419, 0.4986, -0.5825, -0.7581, 0.1003, 0.6444, -0.05987, 0.9704, 0.2338, 0.2812, 0.8039, 0.5241, -0.2562, 0.9665, -0.01314, 0.03279, 0.999, 0.02988, 0.02365, 0.9954, 0.09276, -0.3586, 0.9283, 0.09845, -0.151, -0.9859, -0.07188, -0.1493, -0.9865, -0.06698, -0.6388, -0.7679, -0.04791, -0.6409, -0.7673, -0.02198, -0.1295, -0.756, 0.6417, -0.1421, -0.97, 0.1972, -0.5068, -0.7426, 0.4377, 0.9458, 0.3248, -0.006922, 0.9826, -0.1833, 0.0297, 0.9904, -0.1368, -0.01734, 0.9364, 0.3453, -0.062, -0.5495, 0.8343, -0.04436, -0.9414, 0.3369, -0.01685, -0.9376, 0.3462, 0.03314, -0.6227, 0.7815, 0.03873, 0.9898, -0.1421, 0.005286, 0.9904, -0.1368, -0.01734, 0.6489, -0.7598, -0.04056, 0.6447, -0.7641, -0.02399, 0.2397, 0.7966, -0.555, 0.2479, 0.6386, -0.7285, 0.6544, 0.4571, -0.6024, 0.7048, 0.5882, -0.3966, -0.984, -0.1131, 0.138, -0.9455, -0.1813, 0.2705, -0.9844, 0.1409, -0.1053, -0.9363, 0.3511, -0.009534, -0.7581, 0.1003, 0.6444, -0.6224, 0.5947, 0.5088, -0.6673, 0.5464, -0.5061, 0.7581, 0.1003, 0.6444, 0.6224, 0.5947, 0.5088, -0.2812, 0.8039, 0.5241, 0.7581, 0.1003, 0.6444, 0.8771, 0.3275, -0.3514, 0.6673, 0.5464, -0.5061, -0.3635, -0.5526, 0.75, -0.3318, -0.5551, 0.7627, -0.1044, -0.3044, 0.9468, -0.5183, 0.232, 0.8231, -0.2961, -0.1991, 0.9342, -0.4021, 0.2855, 0.8699, 0.3638, -0.5526, 0.7499, 0.2966, -0.1992, 0.934, 0.1044, -0.3044, 0.9468, 0.681, -0.3699, 0.632, 0.5353, 0.2269, 0.8136, 0.2966, -0.1992, 0.934, -0.7317, 0.1089, 0.6729, -0.4217, 0.2519, 0.8711, -0.5046, 0.2576, 0.824, -0.8873, 0.007841, 0.4611, -0.8693, -0.01932, 0.4939, -0.6594, 0.4414, 0.6085, 0.1397, -0.9902, -0.00303, 0.6251, -0.7805, -0.003596, 0.6407, -0.7665, 0.04368, 0.137, -0.9887, 0.06134, 0.3223, 0.9462, -0.02741, 0.6925, 0.7185, -0.06408, 0.6471, 0.7624, 0.001907, 0.3686, 0.9276, 0.05994, -1.008e-08, -0.9987, -0.05084, 0.03098, -0.9885, 0.148, 0.1343, -0.9888, -0.06505, -0.003416, -0.9982, -0.06041, 0.6925, 0.7185, -0.06408, 0.9364, 0.3453, -0.062, 0.9342, 0.3542, -0.04204, 0.6471, 0.7624, 0.001907, 0.5879, -0.6217, -0.5176, 0.8922, -0.0648, -0.4469, 0.8449, 0.3446, 0.4093, 0.6351, 0.5858, 0.5036, 0.5555, -0.4265, 0.7138, -0.03098, -0.9887, 0.1465, -0.151, -0.9859, -0.07188, -0.6409, -0.7673, -0.02198, -0.764, -0.6446, 0.02734, -0.9888, -0.1485, 0.01706, -0.6271, -0.7789, -0.004482, -0.6524, -0.7565, 0.0446, -0.9879, -0.1421, 0.06165, -3.594e-07, -1.0, 0.000904, 0.1397, -0.9902, -0.00303, 0.137, -0.9887, 0.06134, -0.0008663, -0.9977, 0.06798, -0.7643, 0.6274, -0.1491, -0.562, 0.3725, -0.7385, -0.7054, 0.1792, -0.6857, -0.9337, 0.3251, -0.15, -3.594e-07, -1.0, 0.000904, -0.0008663, -0.9977, 0.06798, -0.1331, -0.9896, 0.05395, -0.143, -0.9897, -0.001978, -0.987, -0.1598, -0.01779, -0.6409, -0.7673, -0.02198, -0.6388, -0.7679, -0.04791, -0.9904, -0.1372, -0.01703, 2.604e-08, 0.7887, -0.6148, -0.0003196, 0.679, -0.7342, 0.2479, 0.6386, -0.7285, 0.2397, 0.7966, -0.555, -0.003416, -0.9982, -0.06041, 0.1343, -0.9888, -0.06505, 0.1406, -0.9877, -0.06889, -0.00251, -0.998, -0.06278, 0.6895, -0.1393, -0.7107, 0.5879, -0.6217, -0.5176, -0.5879, -0.6217, -0.5176, -0.8916, -0.0752, -0.4464])] * 3)])
arm_armature_001 = bpy.data.armatures.new('Armature.001')  # bones are not reproduced

# ---- objects
ob_gatinsky = bpy.data.objects.new('Gatinsky', me_obj2)
ob_armature = bpy.data.objects.new('Armature', arm_armature_001)

# ---- transforms, parenting, visibility, modifiers, constraints
ob_gatinsky.location = (0.0, 0.0, 0.0)
ob_gatinsky.rotation_euler = (1.571, -0.0, 0.0)
ob_gatinsky.lineart.crease_threshold = 0.0
_vg = ob_gatinsky.vertex_groups.new(name='Bone')
for _i, _w in zip([4, 5, 12, 20, 22, 25, 39, 67, 197, 261, 263, 265, 266, 267, 268, 269, 270, 271, 274, 276, 280, 281, 283, 284, 285], [0.1642, 0.002998, 0.01717, 0.1596, 0.09718, 0.01809, 0.01481, 0.09673, 0.004008, 0.102, 0.7829, 0.01731, 0.01693, 0.379, 0.4118, 0.8185, 0.8617, 0.1046, 0.05397, 0.1015, 0.09727, 0.09469, 0.09041, 0.05652, 0.05283]): _vg.add([_i], _w, 'REPLACE')
_vg = ob_gatinsky.vertex_groups.new(name='Bone.001')
for _i, _w in zip([3, 4, 8, 9, 10, 11, 12, 13, 14, 15, 16, 20, 22, 23, 25, 33, 34, 35, 36, 38, 41, 57, 58, 66, 67, 79, 80, 81, 185, 190, 191, 197, 198, 199, 202, 218, 225, 244, 245, 246, 247, 248, 249, 250, 251, 252, 253, 254, 255, 256, 257, 258, 259, 260, 261, 262, 263, 264, 265, 266, 267, 268, 269, 270, 271, 272, 273, 274, 275, 276, 277, 278, 279, 280, 281, 282, 283, 284, 285], [0.7729, 0.08465, 0.06663, 0.4302, 0.0391, 0.05345, 0.1527, 0.4047, 0.4744, 0.4595, 0.3974, 0.07629, 0.1686, 0.06626, 0.153, 0.4348, 0.06019, 0.4329, 0.1084, 0.8096, 0.04593, 0.5778, 0.04926, 0.5543, 0.1715, 0.003165, 0.02094, 0.02168, 0.106, 0.07093, 0.9183, 0.675, 0.7076, 0.01921, 0.04059, 0.04162, 0.1214, 0.2002, 0.291, 0.22, 0.2996, 0.2123, 0.2934, 0.2173, 0.1657, 0.06606, 0.216, 0.2105, 0.148, 0.1902, 0.2068, 0.2379, 0.2343, 0.3039, 0.4284, 0.3116, 0.07023, 0.3062, 0.2905, 0.2971, 0.287, 0.2771, 0.05907, 0.06552, 0.4423, 0.3901, 0.418, 0.5779, 0.4199, 0.8225, 0.4536, 0.4679, 0.3831, 0.6925, 0.7228, 0.4154, 0.8532, 0.9228, 0.6015]): _vg.add([_i], _w, 'REPLACE')
_vg = ob_gatinsky.vertex_groups.new(name='Bone.002')
for _i, _w in zip([3, 9, 10, 11, 13, 14, 15, 16, 33, 34, 35, 38, 41, 57, 58, 66, 74, 75, 76, 77, 78, 79, 80, 81, 178, 190, 191, 197, 198, 199, 202, 218, 244, 245, 246, 247, 248, 249, 250, 251, 252, 253, 254, 255, 256, 257, 258, 259, 260, 261, 262, 264, 265, 266, 271, 272, 273, 274, 275, 277, 278, 279, 280, 281, 282, 285], [0.1352, 0.08207, 0.0015, 0.009858, 0.07511, 0.1343, 0.1265, 0.0722, 0.08385, 0.01793, 0.08299, 0.1308, 0.07337, 0.1621, 0.142, 0.1515, 0.7244, 0.05629, 0.04514, 0.9521, 0.02925, 0.3019, 0.1693, 0.075, 0.02073, 0.02964, 0.06672, 0.1564, 0.1614, 0.3225, 0.005912, 0.06028, 0.5205, 0.1616, 0.4143, 0.1675, 0.09507, 0.1638, 0.3642, 0.6575, 0.9126, 0.1004, 0.2912, 0.7601, 0.6057, 0.2686, 0.009408, 0.007909, 0.005525, 0.01877, 0.006074, 0.006086, 0.02891, 0.03092, 0.0179, 0.05138, 0.05103, 0.07443, 0.05111, 0.07311, 0.07619, 0.04962, 0.0526, 0.04946, 0.05054, 0.07633]): _vg.add([_i], _w, 'REPLACE')
_vg = ob_gatinsky.vertex_groups.new(name='Bone.003')
for _i, _w in zip([3, 15, 66, 68, 69, 70, 78, 79, 80, 81, 89, 112, 113, 114, 120, 125, 171, 178, 197, 218, 244, 250, 251, 257, 290, 292, 294], [0.005433, 0.01071, 0.05036, 0.3096, 0.08481, 0.4048, 0.06235, 0.5515, 0.6068, 0.4114, 0.03696, 0.04096, 0.02923, 0.007997, 0.05745, 0.02144, 0.08558, 0.1614, 0.03875, 0.07743, 0.1588, 0.1422, 0.1174, 0.05747, 0.354, 0.06573, 0.06956]): _vg.add([_i], _w, 'REPLACE')
_vg = ob_gatinsky.vertex_groups.new(name='Bone.004')
for _i, _w in zip([9, 10, 11, 13, 15, 16, 33, 34, 35, 66, 68, 69, 70, 71, 72, 73, 78, 79, 80, 81, 88, 89, 93, 94, 102, 103, 112, 113, 114, 117, 118, 120, 122, 123, 124, 125, 127, 128, 134, 135, 136, 141, 142, 143, 151, 152, 156, 158, 162, 169, 171, 175, 176, 177, 178, 190, 193, 194, 197, 212, 213, 215, 216, 218, 224, 244, 245, 247, 248, 249, 250, 251, 253, 257, 259, 260, 261, 262, 264, 265, 273, 274, 275, 277, 279, 282, 289, 290, 292, 294], [0.142, 0.7641, 0.567, 0.01568, 0.1654, 0.2195, 0.1069, 0.1524, 0.07604, 0.0985, 0.4262, 0.8634, 0.5007, 0.1465, 0.4835, 0.2552, 0.02564, 0.03829, 0.1158, 0.4494, 0.88, 0.827, 0.6582, 0.6739, 0.06038, 0.08235, 0.1306, 0.08892, 0.07846, 0.05563, 0.06831, 0.08737, 0.007078, 0.01416, 0.03541, 0.05795, 0.09101, 0.0466, 0.02269, 0.01376, 0.005704, 0.04164, 0.03543, 0.06322, 0.003196, 0.01999, 0.004758, 0.0002324, 1.302e-05, 0.029, 0.1553, 0.04386, 0.07949, 0.4096, 0.1283, 0.3501, 0.01585, 0.0202, 0.03011, 0.002537, 0.001356, 0.0005769, 0.002981, 0.7707, 0.02045, 0.07646, 0.2641, 0.1839, 0.4793, 0.1159, 0.2075, 0.01076, 0.02685, 0.3558, 0.06086, 0.04057, 0.004003, 0.02411, 0.007243, 0.0503, 0.05055, 0.05359, 0.06745, 0.09457, 0.1205, 0.08542, 0.01289, 0.4713, 0.8515, 0.07329]): _vg.add([_i], _w, 'REPLACE')
_vg = ob_gatinsky.vertex_groups.new(name='Bone.005')
for _i, _w in zip([10, 11, 34, 88, 94, 99, 100, 102, 103, 104, 105, 175, 176, 177, 190, 245, 247, 248], [0.09961, 0.154, 0.02655, 0.07558, 0.1232, 0.06767, 0.0598, 0.8312, 0.8261, 0.05119, 0.05015, 0.8821, 0.8498, 0.07326, 0.0912, 0.04896, 0.02479, 0.04073]): _vg.add([_i], _w, 'REPLACE')
_vg = ob_gatinsky.vertex_groups.new(name='Bone.006')
for _i, _w in zip([98, 99, 100, 102, 103, 104, 105, 107], [0.5063, 0.7866, 0.09132, 0.06762, 0.05797, 0.8033, 0.09277, 0.516]): _vg.add([_i], _w, 'REPLACE')
_vg = ob_gatinsky.vertex_groups.new(name='Bone.007')
for _i, _w in zip([98, 99, 100, 104, 105, 106, 107, 172, 173, 174, 175, 176], [0.4827, 0.138, 0.8431, 0.1404, 0.8534, 0.9965, 0.478, 0.9757, 0.9724, 0.9701, 0.04755, 0.05232]): _vg.add([_i], _w, 'REPLACE')
_vg = ob_gatinsky.vertex_groups.new(name='Bone.008')
for _i, _w in zip([14, 41, 43, 57, 58, 74, 75, 76, 118, 121, 122, 198, 199, 219, 246, 254, 255, 256, 286, 288, 289], [0.01773, 0.09867, 0.07769, 0.05309, 0.5618, 0.1543, 0.09966, 0.001942, 0.009805, 0.1316, 0.02762, 0.01846, 0.5046, 0.4013, 0.1659, 0.06815, 0.05299, 0.123, 0.3031, 0.005138, 0.06282]): _vg.add([_i], _w, 'REPLACE')
_vg = ob_gatinsky.vertex_groups.new(name='Bone.009')
for _i, _w in zip([1, 2, 9, 11, 13, 14, 16, 33, 34, 35, 41, 42, 43, 57, 58, 71, 72, 73, 75, 89, 93, 94, 101, 112, 114, 117, 118, 121, 122, 127, 128, 130, 131, 134, 143, 177, 190, 193, 194, 195, 199, 202, 219, 245, 246, 247, 248, 249, 253, 254, 256, 258, 260, 262, 264, 266, 272, 273, 275, 278, 282, 285, 286, 288, 289], [0.06572, 0.07318, 0.06766, 0.1166, 0.206, 0.1442, 0.008072, 0.09631, 0.487, 0.1295, 0.7294, 0.8796, 0.8479, 0.07045, 0.2016, 0.6784, 0.3454, 0.5785, 0.07139, 0.04954, 0.1839, 0.1454, 0.05443, 0.0285, 0.01503, 0.08473, 0.7819, 0.1817, 0.08154, 0.06142, 0.0477, 0.001003, 0.02261, 0.002195, 0.03227, 0.406, 0.297, 0.004775, 0.0518, 0.05751, 0.05792, 0.7507, 0.4541, 0.09983, 0.1318, 0.1624, 0.01609, 0.2381, 0.4607, 0.3192, 0.03169, 0.05556, 0.001608, 0.01726, 0.03264, 0.03573, 0.1112, 0.07795, 0.06109, 0.08135, 0.04087, 0.02978, 0.2831, 0.007251, 0.776]): _vg.add([_i], _w, 'REPLACE')
_vg = ob_gatinsky.vertex_groups.new(name='Bone.010')
for _i, _w in zip([0, 1, 2, 11, 34, 42, 71, 94, 95, 97, 101, 177, 190, 195, 196, 202, 245, 247, 249, 253], [0.04392, 0.8771, 0.8391, 0.02733, 0.1818, 0.0748, 0.1179, 3.093e-05, 0.04011, 0.05405, 0.8649, 0.07141, 0.104, 0.8227, 0.06128, 0.1041, 0.00368, 0.03444, 0.0564, 0.0471]): _vg.add([_i], _w, 'REPLACE')
_vg = ob_gatinsky.vertex_groups.new(name='Bone.011')
for _i, _w in zip([0, 2, 95, 97, 110, 195, 196, 226], [0.8479, 0.05697, 0.06766, 0.09637, 0.5091, 0.07127, 0.7878, 0.5071]): _vg.add([_i], _w, 'REPLACE')
_vg = ob_gatinsky.vertex_groups.new(name='Bone.012')
for _i, _w in zip([0, 1, 95, 96, 97, 101, 108, 109, 110, 111, 196, 226], [0.1, 0.03585, 0.8835, 0.9754, 0.8451, 0.05455, 0.9754, 0.9741, 0.4852, 0.989, 0.1444, 0.4827]): _vg.add([_i], _w, 'REPLACE')
_vg = ob_gatinsky.vertex_groups.new(name='Bone.021')
for _i, _w in zip([70, 74, 75, 76, 78, 79, 80, 90, 91, 117, 119, 121, 122, 130, 131, 178, 194, 199, 219, 286, 287, 288, 289, 290, 291, 294], [0.04342, 0.04832, 0.5551, 0.631, 0.5156, 0.03512, 0.03045, 0.06464, 0.02315, 0.02489, 0.04483, 0.2372, 0.07015, 0.0003108, 0.02876, 0.4138, 0.01482, 0.05073, 0.06284, 0.1735, 0.1013, 0.1585, 0.0286, 0.02084, 0.1024, 0.132]): _vg.add([_i], _w, 'REPLACE')
_vg = ob_gatinsky.vertex_groups.new(name='Bone.022')
for _i, _w in zip([68, 70, 72, 73, 75, 76, 78, 82, 83, 84, 85, 86, 87, 89, 90, 91, 92, 93, 112, 113, 114, 115, 116, 117, 118, 119, 120, 121, 122, 123, 124, 125, 126, 127, 128, 129, 130, 131, 132, 133, 134, 135, 136, 139, 141, 142, 143, 145, 146, 147, 148, 149, 150, 151, 152, 154, 156, 157, 158, 159, 160, 161, 162, 163, 164, 165, 166, 167, 168, 169, 170, 171, 178, 179, 180, 193, 194, 205, 206, 207, 208, 209, 210, 212, 213, 214, 215, 216, 217, 219, 223, 224, 286, 287, 288, 289, 290, 291, 293, 294], [0.1394, 0.001431, 0.06694, 0.06385, 0.1692, 0.2533, 0.3076, 0.09874, 0.3237, 0.3241, 0.9318, 0.1261, 0.5378, 0.01476, 0.9051, 0.2978, 0.5247, 0.05901, 0.4667, 0.316, 0.3252, 0.1367, 0.02357, 0.473, 0.04892, 0.3659, 0.4019, 0.3423, 0.4484, 0.1441, 0.1772, 0.26, 0.0647, 0.4775, 0.3244, 0.1759, 0.1909, 0.2771, 0.02711, 0.06182, 0.2049, 0.1684, 0.165, 0.03119, 0.2068, 0.2068, 0.327, 0.05419, 0.07314, 0.1169, 0.09731, 0.1422, 0.04329, 0.1232, 0.1548, 0.006808, 0.1294, 0.1263, 0.132, 0.06564, 0.09487, 0.125, 0.1335, 0.1322, 0.1241, 0.1234, 0.1296, 0.123, 0.1329, 0.2058, 0.3874, 0.4373, 0.1956, 0.3664, 0.3253, 0.2028, 0.3134, 0.3269, 0.3544, 0.3548, 0.3568, 0.3534, 0.1379, 0.1398, 0.1389, 0.0796, 0.139, 0.1394, 0.1133, 0.03683, 0.1551, 0.169, 0.1723, 0.7229, 0.5546, 0.05457, 0.09839, 0.7724, 0.969, 0.4793]): _vg.add([_i], _w, 'REPLACE')
_vg = ob_gatinsky.vertex_groups.new(name='Bone.023')
for _i, _w in zip([75, 78, 82, 83, 84, 85, 86, 87, 91, 92, 112, 113, 114, 115, 116, 117, 119, 120, 122, 123, 124, 125, 126, 127, 128, 129, 130, 131, 132, 133, 134, 135, 136, 137, 138, 139, 140, 141, 142, 143, 144, 145, 146, 147, 148, 149, 150, 151, 152, 154, 156, 157, 158, 159, 160, 161, 162, 163, 164, 165, 166, 167, 168, 169, 170, 171, 178, 179, 180, 193, 194, 205, 206, 207, 208, 209, 210, 212, 213, 214, 215, 216, 217, 223, 224, 287, 288, 291, 294], [0.01635, 0.006823, 0.7169, 0.5333, 0.5299, 0.06016, 0.666, 0.3984, 0.5734, 0.4318, 0.02439, 0.03688, 0.02787, 0.5434, 0.257, 0.05288, 0.496, 0.1534, 0.08468, 0.06437, 0.05132, 0.1195, 0.1461, 0.02621, 0.04634, 0.4915, 0.2036, 0.3205, 0.8711, 0.3301, 0.03453, 0.03309, 0.04018, 0.1457, 0.07048, 0.1358, 0.04256, 0.02817, 0.02869, 0.03023, 0.001174, 0.01602, 0.02912, 0.05619, 0.06353, 0.05843, 0.06169, 0.04907, 0.0408, 0.04864, 0.04425, 0.04112, 0.04069, 0.03236, 0.04428, 0.04167, 0.04091, 0.04273, 0.04255, 0.04381, 0.04429, 0.04565, 0.04171, 0.03078, 0.44, 0.04744, 0.04686, 0.4765, 0.5293, 0.04016, 0.06273, 0.5284, 0.4863, 0.4835, 0.4824, 0.4843, 0.04202, 0.03987, 0.04066, 0.05187, 0.04126, 0.03957, 0.0913, 0.07111, 0.03116, 0.1079, 0.1823, 0.09173, 0.1942]): _vg.add([_i], _w, 'REPLACE')
_vg = ob_gatinsky.vertex_groups.new(name='Bone.024')
for _i, _w in zip([68, 72, 73, 82, 83, 84, 86, 87, 91, 93, 112, 113, 114, 115, 116, 117, 119, 120, 121, 122, 123, 124, 125, 126, 127, 128, 129, 130, 131, 132, 133, 134, 135, 136, 137, 138, 139, 140, 141, 142, 143, 144, 145, 146, 147, 148, 149, 150, 151, 152, 153, 154, 155, 156, 157, 158, 159, 160, 161, 162, 163, 164, 165, 166, 167, 168, 169, 170, 171, 179, 180, 192, 193, 194, 205, 206, 207, 208, 209, 210, 212, 213, 214, 215, 216, 217, 223, 224, 286, 288, 290, 294], [0.06465, 0.01984, 0.01283, 0.1779, 0.118, 0.1215, 0.1968, 0.01967, 0.08142, 0.01226, 0.2566, 0.4691, 0.4729, 0.2997, 0.7027, 0.2584, 0.08635, 0.275, 0.05917, 0.2368, 0.7263, 0.6845, 0.507, 0.7727, 0.2723, 0.4761, 0.301, 0.5262, 0.2892, 0.08897, 0.6009, 0.6553, 0.7094, 0.7119, 0.8403, 0.8996, 0.8146, 0.9398, 0.6518, 0.6532, 0.479, 0.9533, 0.8886, 0.8543, 0.7734, 0.7959, 0.7336, 0.8747, 0.7701, 0.7248, 0.9746, 0.9121, 0.9786, 0.7625, 0.7688, 0.7603, 0.8639, 0.8149, 0.7705, 0.7581, 0.7592, 0.7715, 0.772, 0.7625, 0.7717, 0.7587, 0.6549, 0.1429, 0.2311, 0.1331, 0.1209, 0.9846, 0.6561, 0.4746, 0.1197, 0.1284, 0.1314, 0.1301, 0.1321, 0.751, 0.749, 0.7501, 0.8331, 0.7498, 0.7497, 0.7462, 0.7027, 0.7084, 0.008159, 0.01301, 0.005014, 0.02483]): _vg.add([_i], _w, 'REPLACE')
_vg = ob_gatinsky.vertex_groups.new(name='Bone.013')
for _i, _w in zip([6, 8, 9, 12, 13, 14, 17, 20, 21, 22, 30, 31, 32, 33, 35, 36, 57, 185, 188, 189, 198, 203, 204, 211, 220, 222, 225, 246, 247, 249, 253, 254, 258, 259, 260, 262, 264, 266, 268, 269, 271, 272, 273, 275, 278, 279, 281, 282, 283, 285], [0.111, 0.4474, 0.04678, 0.6261, 0.1153, 0.1233, 0.0637, 0.6576, 0.8254, 0.6315, 0.2298, 0.0641, 0.6922, 0.0645, 0.08154, 0.384, 0.07828, 0.0917, 0.04704, 0.05149, 0.01717, 0.8199, 0.6248, 0.1887, 0.689, 0.05582, 0.2064, 0.008443, 0.002636, 0.01397, 0.04833, 0.04443, 0.3323, 0.007734, 0.09268, 0.1542, 0.228, 0.4517, 0.2426, 0.03827, 0.3287, 0.2002, 0.137, 0.1026, 0.2351, 0.007249, 0.08794, 0.07141, 0.001908, 0.1619]): _vg.add([_i], _w, 'REPLACE')
_vg = ob_gatinsky.vertex_groups.new(name='Bone.014')
for _i, _w in zip([6, 7, 8, 9, 12, 13, 14, 19, 22, 30, 31, 32, 33, 35, 36, 37, 50, 52, 53, 59, 185, 189, 200, 201, 203, 225, 243, 253, 258, 260, 262, 264, 266, 271, 272, 273, 275, 278, 282], [0.7894, 0.9711, 0.4137, 0.01228, 0.1154, 0.06574, 0.01758, 0.116, 0.02818, 0.04499, 0.6325, 0.07621, 0.0314, 0.05028, 0.2362, 0.9326, 0.01309, 0.04347, 0.02653, 0.05508, 0.06726, 0.3097, 0.5291, 0.5165, 0.1002, 0.1424, 0.07463, 0.002139, 0.2384, 0.06334, 0.1023, 0.147, 0.08746, 0.01866, 0.1243, 0.08717, 0.06645, 0.05634, 0.0443]): _vg.add([_i], _w, 'REPLACE')
_vg = ob_gatinsky.vertex_groups.new(name='Bone.015')
for _i, _w in zip([6, 31, 37, 50, 51, 52, 53, 55, 56, 59, 60, 61, 62, 200, 201, 243], [0.02843, 0.04719, 0.03549, 0.8324, 0.284, 0.7166, 0.926, 0.02174, 0.2045, 0.8843, 0.5303, 0.5434, 0.06571, 0.4633, 0.4708, 0.9053]): _vg.add([_i], _w, 'REPLACE')
_vg = ob_gatinsky.vertex_groups.new(name='Bone.016')
for _i, _w in zip([50, 51, 52, 53, 55, 56, 59, 60, 61, 62], [0.1357, 0.6976, 0.2357, 0.02027, 0.9632, 0.7873, 0.05947, 0.4653, 0.4473, 0.9315]): _vg.add([_i], _w, 'REPLACE')
_vg = ob_gatinsky.vertex_groups.new(name='Bone.017')
for _i, _w in zip([4, 6, 9, 13, 15, 16, 17, 18, 19, 21, 23, 24, 25, 26, 27, 30, 31, 32, 33, 35, 36, 66, 67, 185, 189, 197, 203, 204, 211, 220, 221, 222, 225, 245, 247, 248, 249, 250, 257, 258, 259, 260, 261, 262, 263, 264, 265, 267, 272, 273, 274, 275, 276, 277, 279, 280, 282], [0.6328, 0.004185, 0.09411, 0.00957, 0.1294, 0.1238, 0.8099, 0.1269, 0.1453, 0.03381, 0.4549, 0.8218, 0.6208, 0.6301, 0.06776, 0.6421, 0.1119, 0.184, 0.07739, 0.06023, 0.1481, 0.08489, 0.6207, 0.4476, 0.2573, 0.02967, 0.008599, 0.03022, 0.6503, 0.1798, 0.8331, 0.8018, 0.3283, 0.02299, 0.01181, 0.05318, 0.0001671, 0.01447, 0.0506, 0.03303, 0.3451, 0.2683, 0.334, 0.2047, 0.05491, 0.1304, 0.4528, 0.2521, 0.02745, 0.09296, 0.1701, 0.1272, 0.01891, 0.2412, 0.2118, 0.09825, 0.1598]): _vg.add([_i], _w, 'REPLACE')
_vg = ob_gatinsky.vertex_groups.new(name='Bone.018')
for _i, _w in zip([9, 15, 16, 17, 18, 19, 23, 24, 25, 30, 31, 33, 35, 36, 44, 45, 46, 47, 49, 54, 64, 67, 182, 185, 186, 189, 221, 225, 248, 259, 260, 261, 262, 264, 265, 273, 274, 275, 277, 279, 282], [0.05061, 0.02072, 0.06667, 0.07827, 0.7953, 0.6499, 0.4134, 0.1097, 0.1193, 0.04813, 0.1245, 0.03175, 0.01243, 0.06875, 0.5312, 0.5158, 0.9614, 0.03614, 0.04973, 0.06615, 0.0177, 0.03489, 0.02284, 0.2338, 0.943, 0.3202, 0.006034, 0.1424, 0.002936, 0.2389, 0.1466, 0.02421, 0.1023, 0.06377, 0.09012, 0.04457, 0.002383, 0.06659, 0.05847, 0.1253, 0.08738]): _vg.add([_i], _w, 'REPLACE')
_vg = ob_gatinsky.vertex_groups.new(name='Bone.019')
for _i, _w in zip([18, 19, 44, 45, 47, 48, 49, 54, 63, 64, 65, 182, 183, 184, 186], [0.02687, 0.04199, 0.4596, 0.4708, 0.8894, 0.5145, 0.7449, 0.9036, 0.5477, 0.792, 0.05887, 0.151, 0.2564, 0.06071, 0.003449]): _vg.add([_i], _w, 'REPLACE')
_vg = ob_gatinsky.vertex_groups.new(name='Bone.020')
for _i, _w in zip([47, 48, 49, 54, 63, 64, 65, 181, 182, 183, 184], [0.06691, 0.4795, 0.2043, 0.008144, 0.4459, 0.1737, 0.9386, 0.9928, 0.8119, 0.7317, 0.9286]): _vg.add([_i], _w, 'REPLACE')
_vg = ob_gatinsky.vertex_groups.new(name='Bone.025')
for _i, _w in zip([4, 5, 21, 26, 27, 28, 39, 40, 188, 204, 211, 220, 221, 222, 263], [0.06318, 0.7676, 0.0003084, 0.1846, 0.4926, 0.4773, 0.1229, 0.0163, 0.4266, 0.1189, 0.06613, 0.03356, 0.04036, 0.05788, 0.05223]): _vg.add([_i], _w, 'REPLACE')
_vg = ob_gatinsky.vertex_groups.new(name='Bone.026')
for _i, _w in zip([5, 20, 21, 26, 27, 28, 39, 40, 188, 204, 211, 220, 221, 222, 263, 269, 270], [0.1555, 0.06346, 0.03274, 0.129, 0.4215, 0.4785, 0.8102, 0.9171, 0.5064, 0.1811, 0.06678, 0.05512, 0.01073, 0.04164, 0.01017, 0.06459, 0.02828]): _vg.add([_i], _w, 'REPLACE')
_vg = ob_gatinsky.vertex_groups.new(name='Bone.027')
for _i, _w in zip([29, 187, 227, 229, 231, 232], [0.9557, 0.963, 0.9565, 0.9682, 0.9795, 0.9831]): _vg.add([_i], _w, 'REPLACE')
_vg = ob_gatinsky.vertex_groups.new(name='Bone.028')
_vg = ob_gatinsky.vertex_groups.new(name='Bone.029')
for _i, _w in zip([228, 230, 233, 236, 239, 240], [0.9769, 0.9847, 0.9755, 0.9934, 0.9819, 0.9921]): _vg.add([_i], _w, 'REPLACE')
_vg = ob_gatinsky.vertex_groups.new(name='Bone.030')
_vg = ob_gatinsky.vertex_groups.new(name='Bone.031')
_vg = ob_gatinsky.vertex_groups.new(name='Bone.032')
for _i, _w in zip([234, 235, 237, 238, 241, 242], [0.9858, 1.022, 0.9815, 1.01, 0.9944, 0.98]): _vg.add([_i], _w, 'REPLACE')
_m = ob_gatinsky.modifiers.new('Armature', 'ARMATURE')
_m.object = ob_armature
_m = ob_gatinsky.modifiers.new('Armature.001', 'ARMATURE')
ob_armature.location = (0.387, 0.6373, 0.4726)
ob_armature.rotation_euler = (1.571, 0.0, 0.0)
ob_armature.scale = (0.4199, 0.4199, 0.4199)
ob_armature.lineart.crease_threshold = 0.0

# ---- collection membership
col_collection.objects.link(ob_gatinsky)
col_collection.objects.link(ob_armature)

# ---- scene / render settings (as saved in the file)
scene.frame_start = 1; scene.frame_end = 250; scene.frame_set(1)
scene.render.engine = 'BLENDER_EEVEE_NEXT'
scene.cycles.use_denoising = False
scene.cycles.samples = 128
scene.cycles.sampling_pattern = 'TABULATED_SOBOL'
scene.cycles.use_adaptive_sampling = False
scene.cycles.use_light_tree = False
scene.view_settings.view_transform = 'Filmic'
bpy.context.view_layer.update()

# ---- added for rendering (the .blend has no active camera and no usable light): camera, sun
cam_auto = bpy.data.cameras.new('AutoCamera')
cam_auto.lens = 50.0
cam_auto.sensor_width = 36.0
cam_auto.clip_end = 1000.0
ob_auto_camera = bpy.data.objects.new('AutoCamera', cam_auto)
scene.collection.objects.link(ob_auto_camera)
ob_auto_camera.location = (4.57495, -5.48693, 3.98961)
ob_auto_camera.rotation_euler = (1.09748, -7.21219e-08, 0.694738)
scene.camera = ob_auto_camera
light_auto_sun = bpy.data.lights.new('AutoSun', 'SUN')
light_auto_sun.energy = 3.0
light_auto_sun.angle = 0.0523599
ob_auto_sun = bpy.data.objects.new('AutoSun', light_auto_sun)
scene.collection.objects.link(ob_auto_sun)
ob_auto_sun.rotation_euler = (0.872665, 0.174533, 0.523599)
bpy.context.view_layer.update()
